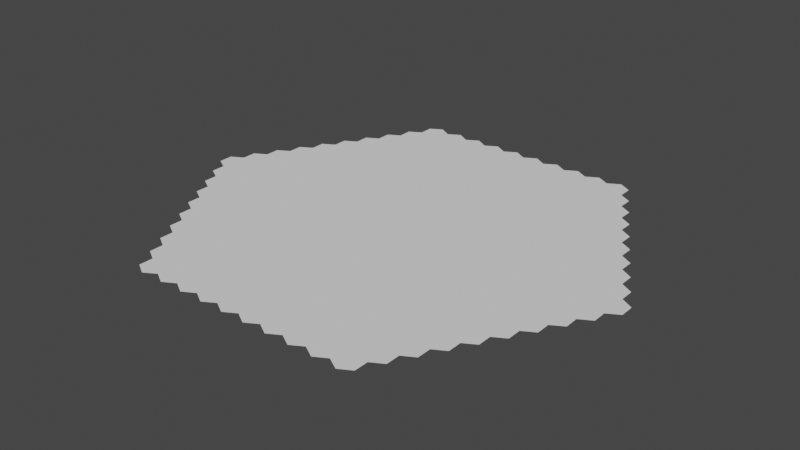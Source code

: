 # Source: behive.blend  (saved by Blender 2.80.74; exported with 4.5.12 LTS)
import bpy
from mathutils import Matrix  # noqa: F401  (used for matrix-valued properties, if any)

bpy.ops.wm.read_factory_settings(use_empty=True)
scene = bpy.context.scene
scene.name = 'Scene'

# ---- collections
col_collection = bpy.data.collections.new('Collection'); scene.collection.children.link(col_collection)

# ---- world
world_world = bpy.data.worlds.new('World'); scene.world = world_world
world_world.use_nodes = True; world_world.node_tree.nodes.clear()
_N = world_world.node_tree.nodes; _L = world_world.node_tree.links
n0 = _N.new('ShaderNodeOutputWorld'); n0.name = 'World Output'; n0.location = (300, 300)
n1 = _N.new('ShaderNodeBackground'); n1.name = 'Background'; n1.location = (10, 300)
n1.inputs[0].default_value = (0.05088, 0.05088, 0.05088, 1.0)
_L.new(n1.outputs[0], n0.inputs[0])
n0.is_active_output = True
world_world.color = (0.05088, 0.05088, 0.05088)
world_world.use_sun_shadow = False
world_world.sun_shadow_jitter_overblur = 0.0

# ---- meshes
me_circle_002 = bpy.data.meshes.new('Circle.002')
me_circle_002.from_pydata([(-16.45, 0.5, 0.0), (-16.45, -0.5, 0.0), (-14.72, 2.5, 0.0), (-15.59, 2.0, 0.0), (-15.59, 1.0, 0.0), (-14.72, 0.5, 0.0), (-13.86, 4.0, 0.0), (-14.72, 3.5, 0.0), (-13.86, 2.0, 0.0), (-12.99, 3.5, 0.0), (-12.99, 5.5, 0.0), (-13.86, 5.0, 0.0), (-12.12, 7.0, 0.0), (-12.99, 6.5, 0.0), (-12.12, 8.0, 0.0), (-10.39, 8.0, 0.0), (-11.26, 9.5, 0.0), (-11.26, 8.5, 0.0), (-9.526, 11.5, 0.0), (-10.39, 11.0, 0.0), (-10.39, 10.0, 0.0), (-8.66, 13.0, 0.0), (-9.526, 12.5, 0.0), (-7.794, 14.5, 0.0), (-8.66, 14.0, 0.0), (-14.72, -0.5, 0.0), (-15.59, -1.0, 0.0), (-15.59, -2.0, 0.0), (-13.86, -2.0, 0.0), (-13.86, 1.0, 0.0), (-12.99, -0.5, 0.0), (-12.99, 2.5, 0.0), (-11.26, 3.5, 0.0), (-12.12, 5.0, 0.0), (-12.12, 4.0, 0.0), (-10.39, 4.0, 0.0), (-11.26, 6.5, 0.0), (-11.26, 5.5, 0.0), (-9.526, 8.5, 0.0), (-10.39, 7.0, 0.0), (-8.66, 10.0, 0.0), (-9.526, 9.5, 0.0), (-8.66, 8.0, 0.0), (-7.794, 11.5, 0.0), (-8.66, 11.0, 0.0), (-6.928, 13.0, 0.0), (-7.794, 12.5, 0.0), (-6.062, 14.5, 0.0), (-6.928, 14.0, 0.0), (-14.72, -2.5, 0.0), (-14.72, -3.5, 0.0), (-13.86, -4.0, 0.0), (-13.86, -1.0, 0.0), (-12.99, -2.5, 0.0), (-12.12, 1.0, 0.0), (-12.99, 0.5, 0.0), (-12.12, -1.0, 0.0), (-11.26, -0.5, 0.0), (-11.26, 2.5, 0.0), (-12.12, 2.0, 0.0), (-11.26, 0.5, 0.0), (-10.39, 1.0, 0.0), (-10.39, 2.0, 0.0), (-10.39, 5.0, 0.0), (-9.526, 3.5, 0.0), (-8.66, 5.0, 0.0), (-8.66, 7.0, 0.0), (-9.526, 6.5, 0.0), (-9.526, 5.5, 0.0), (-7.794, 8.5, 0.0), (-6.928, 10.0, 0.0), (-7.794, 9.5, 0.0), (-6.062, 8.5, 0.0), (-6.062, 11.5, 0.0), (-6.928, 11.0, 0.0), (-6.062, 9.5, 0.0), (-5.196, 13.0, 0.0), (-6.062, 12.5, 0.0), (-5.196, 11.0, 0.0), (-4.33, 11.5, 0.0), (-4.33, 14.5, 0.0), (-5.196, 14.0, 0.0), (-13.86, -5.0, 0.0), (-12.99, -5.5, 0.0), (-12.12, -5.0, 0.0), (-12.99, -3.5, 0.0), (-12.12, -2.0, 0.0), (-11.26, -2.5, 0.0), (-10.39, -2.0, 0.0), (-10.39, -1.0, 0.0), (-9.526, 2.5, 0.0), (-7.794, 2.5, 0.0), (-7.794, 5.5, 0.0), (-8.66, 4.0, 0.0), (-7.794, 6.5, 0.0), (-6.928, 8.0, 0.0), (-6.928, 7.0, 0.0), (-5.196, 7.0, 0.0), (-5.196, 10.0, 0.0), (-4.33, 8.5, 0.0), (-4.33, 9.5, 0.0), (-3.464, 10.0, 0.0), (-3.464, 11.0, 0.0), (-3.464, 13.0, 0.0), (-4.33, 12.5, 0.0), (-2.598, 12.5, 0.0), (-2.598, 14.5, 0.0), (-3.464, 14.0, 0.0), (-1.732, 13.0, 0.0), (-12.99, -6.5, 0.0), (-11.26, -6.5, 0.0), (-12.12, -4.0, 0.0), (-11.26, -5.5, 0.0), (-10.39, -5.0, 0.0), (-11.26, -3.5, 0.0), (-9.526, 0.5, 0.0), (-9.526, -0.5, 0.0), (-8.66, -1.0, 0.0), (-7.794, -0.5, 0.0), (-8.66, 2.0, 0.0), (-8.66, 1.0, 0.0), (-6.928, 1.0, 0.0), (-7.794, 3.5, 0.0), (-6.928, 2.0, 0.0), (-6.062, 5.5, 0.0), (-6.928, 5.0, 0.0), (-6.928, 4.0, 0.0), (-5.196, 4.0, 0.0), (-5.196, 5.0, 0.0), (-6.062, 6.5, 0.0), (-4.33, 5.5, 0.0), (-5.196, 8.0, 0.0), (-3.464, 7.0, 0.0), (-2.598, 8.5, 0.0), (-2.598, 9.5, 0.0), (-2.598, 11.5, 0.0), (-1.732, 11.0, 0.0), (-0.866, 11.5, 0.0), (-0.866, 14.5, 0.0), (-1.732, 14.0, 0.0), (-5.722e-06, 14.0, 0.0), (-12.12, -7.0, 0.0), (-12.12, -8.0, 0.0), (-10.39, -8.0, 0.0), (-10.39, -7.0, 0.0), (-9.526, -6.5, 0.0), (-9.526, -5.5, 0.0), (-10.39, -4.0, 0.0), (-9.526, -2.5, 0.0), (-9.526, -3.5, 0.0), (-7.794, -3.5, 0.0), (-7.794, -2.5, 0.0), (-8.66, -2.0, 0.0), (-7.794, 0.5, 0.0), (-6.928, -1.0, 0.0), (-5.196, 1.0, 0.0), (-6.062, 3.5, 0.0), (-6.062, 2.5, 0.0), (-4.33, 2.5, 0.0), (-4.33, 3.5, 0.0), (-4.33, 6.5, 0.0), (-3.464, 8.0, 0.0), (-1.732, 10.0, 0.0), (-0.866, 9.5, 0.0), (-0.866, 12.5, 0.0), (0.866, 14.5, 0.0), (-5.722e-06, 13.0, 0.0), (-11.26, -9.5, 0.0), (-11.26, -8.5, 0.0), (-8.66, -5.0, 0.0), (-7.794, -6.5, 0.0), (-7.794, -5.5, 0.0), (-8.66, -4.0, 0.0), (-6.928, -5.0, 0.0), (-6.928, -4.0, 0.0), (-6.062, -0.5, 0.0), (-6.928, -2.0, 0.0), (-6.062, -2.5, 0.0), (-6.062, 0.5, 0.0), (-5.196, -1.0, 0.0), (-5.196, 2.0, 0.0), (-4.33, 0.5, 0.0), (-3.464, 2.0, 0.0), (-2.598, 3.5, 0.0), (-2.598, 5.5, 0.0), (-3.464, 5.0, 0.0), (-3.464, 4.0, 0.0), (-1.732, 4.0, 0.0), (-1.732, 5.0, 0.0), (-2.598, 6.5, 0.0), (-0.866, 5.5, 0.0), (-0.866, 8.5, 0.0), (-1.732, 8.0, 0.0), (-1.732, 7.0, 0.0), (-0.866, 6.5, 0.0), (-7.629e-06, 7.0, 0.0), (-7.629e-06, 8.0, 0.0), (0.866, 11.5, 0.0), (-7.629e-06, 11.0, 0.0), (-7.629e-06, 10.0, 0.0), (0.866, 9.5, 0.0), (1.732, 11.0, 0.0), (1.732, 13.0, 0.0), (0.866, 12.5, 0.0), (2.598, 14.5, 0.0), (1.732, 14.0, 0.0), (3.464, 13.0, 0.0), (3.464, 14.0, 0.0), (-9.526, -12.5, 0.0), (-9.526, -11.5, 0.0), (-10.39, -10.0, 0.0), (-10.39, -11.0, 0.0), (-8.66, -11.0, 0.0), (-8.66, -8.0, 0.0), (-9.526, -8.5, 0.0), (-9.526, -9.5, 0.0), (-7.794, -8.5, 0.0), (-8.66, -7.0, 0.0), (-6.928, -8.0, 0.0), (-6.928, -7.0, 0.0), (-5.196, -2.0, 0.0), (-6.062, -3.5, 0.0), (-5.196, -4.0, 0.0), (-4.33, -0.5, 0.0), (-4.33, -2.5, 0.0), (-3.464, -1.0, 0.0), (-2.598, -0.5, 0.0), (-3.464, 1.0, 0.0), (-1.732, 1.0, 0.0), (-2.598, 2.5, 0.0), (-0.866, 3.5, 0.0), (-7.629e-06, 5.0, 0.0), (0.866, 8.5, 0.0), (0.866, 6.5, 0.0), (1.732, 10.0, 0.0), (2.598, 9.5, 0.0), (2.598, 12.5, 0.0), (2.598, 11.5, 0.0), (4.33, 14.5, 0.0), (5.196, 13.0, 0.0), (-8.66, -14.0, 0.0), (-8.66, -13.0, 0.0), (-7.794, -11.5, 0.0), (-8.66, -10.0, 0.0), (-6.928, -11.0, 0.0), (-7.794, -9.5, 0.0), (-6.062, -8.5, 0.0), (-6.062, -6.5, 0.0), (-5.196, -8.0, 0.0), (-5.196, -7.0, 0.0), (-5.196, -5.0, 0.0), (-6.062, -5.5, 0.0), (-4.33, -3.5, 0.0), (-4.33, -5.5, 0.0), (-3.464, -5.0, 0.0), (-3.464, -4.0, 0.0), (-2.598, -3.5, 0.0), (-2.598, -2.5, 0.0), (-3.464, -2.0, 0.0), (-1.732, -1.0, 0.0), (-2.598, 0.5, 0.0), (-0.866, -0.5, 0.0), (-1.732, 2.0, 0.0), (-9.537e-06, 2.0, 0.0), (-9.537e-06, 4.0, 0.0), (-0.866, 2.5, 0.0), (0.866, 5.5, 0.0), (0.866, 3.5, 0.0), (1.732, 7.0, 0.0), (2.598, 8.5, 0.0), (1.732, 8.0, 0.0), (4.33, 11.5, 0.0), (3.464, 11.0, 0.0), (3.464, 10.0, 0.0), (4.33, 9.5, 0.0), (4.33, 12.5, 0.0), (5.196, 11.0, 0.0), (6.062, 14.5, 0.0), (5.196, 14.0, 0.0), (-7.794, -12.5, 0.0), (-7.794, -14.5, 0.0), (-6.062, -11.5, 0.0), (-6.062, -9.5, 0.0), (-6.928, -10.0, 0.0), (-5.196, -10.0, 0.0), (-4.33, -9.5, 0.0), (-4.33, -6.5, 0.0), (-2.598, -5.5, 0.0), (-1.732, -2.0, 0.0), (-0.866, -2.5, 0.0), (-9.537e-06, -2.0, 0.0), (-0.866, 0.5, 0.0), (0.866, 0.5, 0.0), (-9.537e-06, 1.0, 0.0), (1.732, 1.0, 0.0), (1.732, 4.0, 0.0), (0.866, 2.5, 0.0), (1.732, 2.0, 0.0), (2.598, 2.5, 0.0), (1.732, 5.0, 0.0), (2.598, 3.5, 0.0), (3.464, 4.0, 0.0), (3.464, 7.0, 0.0), (2.598, 6.5, 0.0), (2.598, 5.5, 0.0), (3.464, 5.0, 0.0), (3.464, 8.0, 0.0), (4.33, 6.5, 0.0), (5.196, 7.0, 0.0), (4.33, 8.5, 0.0), (5.196, 8.0, 0.0), (6.062, 8.5, 0.0), (6.062, 9.5, 0.0), (5.196, 10.0, 0.0), (6.062, 12.5, 0.0), (6.062, 11.5, 0.0), (6.928, 11.0, 0.0), (7.794, 14.5, 0.0), (6.928, 14.0, 0.0), (6.928, 13.0, 0.0), (-6.062, -12.5, 0.0), (-6.928, -13.0, 0.0), (-6.928, -14.0, 0.0), (-6.062, -14.5, 0.0), (-5.196, -14.0, 0.0), (-5.196, -13.0, 0.0), (-5.196, -11.0, 0.0), (-4.33, -11.5, 0.0), (-3.464, -8.0, 0.0), (-4.33, -8.5, 0.0), (-3.464, -10.0, 0.0), (-3.464, -7.0, 0.0), (-2.598, -8.5, 0.0), (-1.732, -7.0, 0.0), (-1.732, -5.0, 0.0), (-2.598, -6.5, 0.0), (-1.732, -4.0, 0.0), (-0.866, -3.5, 0.0), (-9.537e-06, -4.0, 0.0), (0.866, -0.5, 0.0), (-9.537e-06, -1.0, 0.0), (2.598, 0.5, 0.0), (3.464, 2.0, 0.0), (4.33, 2.5, 0.0), (4.33, 5.5, 0.0), (5.196, 4.0, 0.0), (5.196, 5.0, 0.0), (6.062, 6.5, 0.0), (6.928, 10.0, 0.0), (7.794, 8.5, 0.0), (7.794, 11.5, 0.0), (7.794, 9.5, 0.0), (7.794, 12.5, 0.0), (8.66, 11.0, 0.0), (8.66, 14.0, 0.0), (8.66, 13.0, 0.0), (-4.33, -12.5, 0.0), (-4.33, -14.5, 0.0), (-3.464, -11.0, 0.0), (-2.598, -12.5, 0.0), (-2.598, -9.5, 0.0), (-2.598, -11.5, 0.0), (-1.732, -11.0, 0.0), (-1.732, -10.0, 0.0), (-1.732, -8.0, 0.0), (-0.866, -8.5, 0.0), (-7.629e-06, -8.0, 0.0), (-7.629e-06, -7.0, 0.0), (-7.629e-06, -5.0, 0.0), (-0.866, -5.5, 0.0), (-0.866, -6.5, 0.0), (0.866, -6.5, 0.0), (0.866, -3.5, 0.0), (0.866, -5.5, 0.0), (1.732, -5.0, 0.0), (1.732, -2.0, 0.0), (0.866, -2.5, 0.0), (1.732, -4.0, 0.0), (2.598, -2.5, 0.0), (1.732, -1.0, 0.0), (3.464, -2.0, 0.0), (3.464, -1.0, 0.0), (3.464, 1.0, 0.0), (2.598, -0.5, 0.0), (4.33, -0.5, 0.0), (4.33, 0.5, 0.0), (5.196, 2.0, 0.0), (4.33, 3.5, 0.0), (6.062, 2.5, 0.0), (6.928, 7.0, 0.0), (6.062, 5.5, 0.0), (6.928, 5.0, 0.0), (7.794, 6.5, 0.0), (6.928, 8.0, 0.0), (8.66, 8.0, 0.0), (9.526, 9.5, 0.0), (9.526, 11.5, 0.0), (8.66, 10.0, 0.0), (9.526, 12.5, 0.0), (-3.464, -13.0, 0.0), (-3.464, -14.0, 0.0), (-2.598, -14.5, 0.0), (-1.732, -14.0, 0.0), (-0.866, -12.5, 0.0), (-7.629e-06, -11.0, 0.0), (-7.629e-06, -10.0, 0.0), (-0.866, -9.5, 0.0), (0.866, -8.5, 0.0), (1.732, -8.0, 0.0), (1.732, -7.0, 0.0), (2.598, -6.5, 0.0), (2.598, -5.5, 0.0), (3.464, -5.0, 0.0), (3.464, -4.0, 0.0), (2.598, -3.5, 0.0), (4.33, -3.5, 0.0), (4.33, -2.5, 0.0), (5.196, -2.0, 0.0), (5.196, -1.0, 0.0), (6.062, 0.5, 0.0), (5.196, 1.0, 0.0), (6.928, 2.0, 0.0), (6.062, 3.5, 0.0), (7.794, 2.5, 0.0), (7.794, 5.5, 0.0), (6.928, 4.0, 0.0), (8.66, 5.0, 0.0), (8.66, 7.0, 0.0), (9.526, 6.5, 0.0), (9.526, 8.5, 0.0), (10.39, 11.0, 0.0), (10.39, 10.0, 0.0), (11.26, 9.5, 0.0), (-1.732, -13.0, 0.0), (-0.866, -14.5, 0.0), (-5.722e-06, -13.0, 0.0), (-0.866, -11.5, 0.0), (1.732, -11.0, 0.0), (1.732, -10.0, 0.0), (0.866, -9.5, 0.0), (2.598, -9.5, 0.0), (2.598, -8.5, 0.0), (4.33, -6.5, 0.0), (4.33, -5.5, 0.0), (6.062, -0.5, 0.0), (6.928, 1.0, 0.0), (7.794, -0.5, 0.0), (8.66, 1.0, 0.0), (7.794, 3.5, 0.0), (8.66, 2.0, 0.0), (9.526, 2.5, 0.0), (8.66, 4.0, 0.0), (9.526, 3.5, 0.0), (10.39, 4.0, 0.0), (10.39, 7.0, 0.0), (9.526, 5.5, 0.0), (11.26, 5.5, 0.0), (11.26, 8.5, 0.0), (10.39, 8.0, 0.0), (11.26, 6.5, 0.0), (12.12, 8.0, 0.0), (0.866, -12.5, 0.0), (-5.722e-06, -14.0, 0.0), (0.866, -14.5, 0.0), (0.866, -11.5, 0.0), (2.598, -12.5, 0.0), (2.598, -11.5, 0.0), (3.464, -8.0, 0.0), (3.464, -7.0, 0.0), (5.196, -8.0, 0.0), (5.196, -7.0, 0.0), (6.062, -6.5, 0.0), (6.062, -5.5, 0.0), (5.196, -4.0, 0.0), (5.196, -5.0, 0.0), (6.928, -4.0, 0.0), (6.062, -2.5, 0.0), (6.062, -3.5, 0.0), (7.794, -3.5, 0.0), (6.928, -1.0, 0.0), (6.928, -2.0, 0.0), (7.794, -2.5, 0.0), (8.66, -2.0, 0.0), (7.794, 0.5, 0.0), (8.66, -1.0, 0.0), (9.526, 0.5, 0.0), (10.39, 1.0, 0.0), (10.39, 2.0, 0.0), (11.26, 2.5, 0.0), (11.26, 3.5, 0.0), (10.39, 5.0, 0.0), (12.12, 4.0, 0.0), (12.12, 5.0, 0.0), (12.12, 7.0, 0.0), (12.99, 6.5, 0.0), (1.732, -13.0, 0.0), (1.732, -14.0, 0.0), (2.598, -14.5, 0.0), (3.464, -13.0, 0.0), (4.33, -12.5, 0.0), (3.464, -10.0, 0.0), (3.464, -11.0, 0.0), (4.33, -11.5, 0.0), (4.33, -8.5, 0.0), (4.33, -9.5, 0.0), (5.196, -10.0, 0.0), (6.062, -9.5, 0.0), (6.062, -8.5, 0.0), (6.928, -7.0, 0.0), (7.794, -6.5, 0.0), (7.794, -5.5, 0.0), (6.928, -5.0, 0.0), (8.66, -5.0, 0.0), (8.66, -4.0, 0.0), (9.526, -2.5, 0.0), (10.39, -2.0, 0.0), (9.526, -0.5, 0.0), (11.26, 0.5, 0.0), (12.99, 5.5, 0.0), (13.86, 4.0, 0.0), (3.464, -14.0, 0.0), (4.33, -14.5, 0.0), (5.196, -14.0, 0.0), (5.196, -11.0, 0.0), (5.196, -13.0, 0.0), (6.062, -11.5, 0.0), (6.928, -11.0, 0.0), (6.928, -10.0, 0.0), (6.928, -8.0, 0.0), (9.526, -6.5, 0.0), (9.526, -5.5, 0.0), (10.39, -5.0, 0.0), (9.526, -3.5, 0.0), (10.39, -4.0, 0.0), (11.26, -3.5, 0.0), (11.26, -0.5, 0.0), (10.39, -1.0, 0.0), (11.26, -2.5, 0.0), (12.12, -1.0, 0.0), (12.12, 1.0, 0.0), (12.99, 2.5, 0.0), (12.12, 2.0, 0.0), (12.99, 0.5, 0.0), (13.86, 1.0, 0.0), (13.86, 2.0, 0.0), (12.99, 3.5, 0.0), (13.86, 5.0, 0.0), (6.062, -12.5, 0.0), (6.062, -14.5, 0.0), (6.928, -14.0, 0.0), (6.928, -13.0, 0.0), (7.794, -12.5, 0.0), (7.794, -11.5, 0.0), (7.794, -8.5, 0.0), (7.794, -9.5, 0.0), (8.66, -10.0, 0.0), (9.526, -9.5, 0.0), (9.526, -8.5, 0.0), (8.66, -7.0, 0.0), (8.66, -8.0, 0.0), (12.12, -2.0, 0.0), (12.99, -0.5, 0.0), (13.86, -1.0, 0.0), (14.72, -0.5, 0.0), (14.72, 3.5, 0.0), (14.72, 2.5, 0.0), (15.59, 2.0, 0.0), (7.794, -14.5, 0.0), (8.66, -14.0, 0.0), (8.66, -11.0, 0.0), (8.66, -13.0, 0.0), (9.526, -12.5, 0.0), (9.526, -11.5, 0.0), (10.39, -11.0, 0.0), (10.39, -10.0, 0.0), (11.26, -9.5, 0.0), (11.26, -8.5, 0.0), (11.26, -6.5, 0.0), (10.39, -7.0, 0.0), (10.39, -8.0, 0.0), (12.12, -8.0, 0.0), (11.26, -5.5, 0.0), (12.12, -7.0, 0.0), (12.99, -6.5, 0.0), (12.99, -5.5, 0.0), (12.99, -3.5, 0.0), (12.12, -4.0, 0.0), (12.12, -5.0, 0.0), (13.86, -5.0, 0.0), (13.86, -2.0, 0.0), (12.99, -2.5, 0.0), (13.86, -4.0, 0.0), (14.72, -3.5, 0.0), (14.72, -2.5, 0.0), (15.59, -2.0, 0.0), (15.59, -1.0, 0.0), (15.59, 1.0, 0.0), (14.72, 0.5, 0.0), (16.45, -0.5, 0.0), (16.45, 0.5, 0.0)], [], [(318, 319, 317), (278, 239, 277), (278, 238, 207), (205, 236, 204), (205, 165, 140), (138, 108, 164), (107, 105, 106), (80, 76, 104), (81, 47, 48), (183, 188, 184), (358, 363, 360), (319, 354, 317), (414, 378, 375), (562, 560, 590), (207, 206, 278), (445, 447, 449), (118, 153, 120), (202, 236, 205), (202, 205, 140), (202, 140, 166), (138, 139, 108), (145, 146, 113), (412, 413, 414), (103, 105, 107), (80, 81, 76), (17, 41, 20), (76, 81, 48), (76, 48, 45), (23, 24, 46), (21, 46, 24), (338, 334, 369), (352, 355, 319), (352, 319, 314), (319, 318, 314), (131, 100, 98), (239, 278, 275), (236, 237, 206), (207, 204, 206), (236, 202, 203), (203, 202, 166), (203, 166, 164), (166, 138, 164), (108, 135, 136), (105, 108, 139), (103, 79, 102), (103, 80, 104), (76, 73, 78), (77, 76, 45), (77, 45, 46), (538, 542, 539), (46, 21, 22), (355, 352, 353), (350, 353, 352), (350, 352, 314), (350, 314, 315), (271, 276, 275), (478, 481, 480), (272, 234, 235), (330, 326, 327), (203, 197, 236), (358, 362, 363), (197, 203, 164), (197, 164, 137), (108, 105, 135), (376, 379, 339), (103, 104, 79), (326, 284, 282), (76, 77, 73), (548, 549, 550), (73, 77, 46), (73, 46, 43), (43, 46, 22), (43, 22, 18), (396, 397, 395), (237, 271, 275), (350, 348, 351), (316, 350, 315), (316, 315, 276), (315, 239, 276), (272, 273, 271), (272, 271, 237), (272, 237, 201), (237, 236, 201), (198, 200, 197), (198, 197, 137), (198, 137, 136), (137, 108, 136), (102, 162, 135), (135, 103, 102), (78, 100, 79), (79, 76, 78), (73, 70, 75), (74, 73, 43), (74, 43, 44), (44, 43, 18), (19, 20, 18), (396, 353, 397), (410, 374, 409), (350, 316, 348), (379, 383, 341), (348, 316, 276), (348, 276, 313), (161, 97, 160), (30, 55, 29), (201, 234, 272), (273, 276, 271), (251, 222, 221), (199, 200, 198), (199, 198, 136), (162, 163, 136), (390, 392, 389), (162, 102, 101), (418, 419, 420), (98, 100, 78), (73, 74, 70), (521, 522, 524), (70, 74, 44), (70, 44, 40), (45, 23, 46), (20, 44, 18), (432, 431, 395), (431, 396, 395), (474, 473, 415), (397, 350, 351), (351, 348, 312), (312, 348, 313), (274, 310, 313), (274, 313, 273), (273, 269, 306), (273, 272, 235), (235, 234, 200), (200, 234, 201), (163, 232, 199), (278, 206, 275), (134, 191, 162), (134, 162, 101), (100, 161, 101), (100, 101, 102), (75, 131, 98), (98, 73, 75), (75, 70, 71), (71, 70, 40), (40, 38, 42), (41, 40, 20), (16, 17, 20), (457, 432, 395), (457, 395, 429), (397, 351, 394), (349, 394, 351), (349, 351, 312), (349, 312, 311), (297, 300, 295), (309, 310, 274), (273, 235, 269), (20, 40, 44), (269, 235, 200), (232, 270, 200), (200, 201, 197), (191, 196, 163), (67, 37, 63), (191, 134, 133), (522, 548, 547), (99, 161, 100), (480, 479, 444), (72, 131, 75), (72, 75, 71), (72, 71, 69), (40, 41, 38), (195, 196, 191), (232, 200, 199), (410, 441, 468), (458, 459, 457), (458, 457, 429), (429, 427, 428), (319, 355, 354), (349, 389, 392), (393, 349, 311), (137, 164, 108), (312, 313, 311), (309, 302, 307), (309, 273, 306), (306, 269, 270), (420, 421, 388), (270, 232, 196), (434, 462, 435), (191, 193, 194), (192, 191, 133), (161, 132, 133), (134, 101, 133), (161, 99, 131), (131, 99, 100), (95, 96, 72), (95, 72, 69), (95, 69, 42), (69, 40, 42), (42, 38, 15), (15, 38, 17), (14, 36, 17), (308, 310, 309), (454, 459, 458), (429, 394, 427), (559, 509, 553), (349, 393, 389), (158, 159, 127), (308, 347, 310), (486, 487, 450), (309, 306, 302), (404, 406, 436), (302, 306, 270), (302, 270, 268), (268, 270, 196), (268, 196, 195), (191, 192, 193), (128, 160, 97), (56, 57, 55), (96, 97, 131), (131, 97, 161), (273, 313, 276), (396, 398, 355), (96, 131, 72), (42, 66, 95), (95, 66, 94), (66, 42, 15), (66, 15, 39), (68, 92, 94), (12, 36, 14), (459, 492, 493), (459, 493, 457), (459, 454, 428), (454, 429, 428), (445, 449, 423), (427, 349, 392), (347, 390, 389), (389, 311, 347), (347, 308, 307), (308, 309, 307), (303, 344, 302), (303, 302, 268), (233, 299, 268), (233, 268, 195), (233, 195, 194), (195, 191, 194), (189, 188, 193), (189, 193, 132), (189, 132, 160), (132, 161, 160), (129, 128, 97), (129, 97, 96), (296, 267, 264), (96, 95, 94), (67, 68, 66), (67, 66, 39), (36, 37, 39), (36, 39, 17), (36, 12, 13), (575, 576, 579), (456, 492, 459), (456, 459, 428), (456, 428, 455), (427, 392, 426), (424, 426, 392), (236, 197, 201), (429, 397, 394), (307, 346, 347), (344, 346, 307), (191, 163, 162), (344, 303, 304), (109, 110, 112), (266, 299, 233), (266, 233, 194), (266, 194, 190), (166, 140, 138), (184, 188, 189), (184, 189, 160), (184, 160, 130), (249, 253, 250), (124, 128, 129), (92, 125, 94), (592, 589, 591), (531, 533, 532), (68, 94, 66), (163, 199, 136), (421, 420, 419), (13, 10, 36), (36, 10, 33), (539, 541, 488), (492, 518, 493), (490, 489, 456), (490, 456, 455), (509, 510, 511), (162, 136, 135), (391, 448, 424), (391, 424, 390), (204, 236, 206), (346, 390, 347), (344, 301, 387), (305, 344, 304), (304, 295, 300), (303, 268, 304), (299, 266, 231), (231, 266, 190), (188, 264, 190), (188, 190, 194), (185, 183, 184), (185, 184, 130), (185, 130, 128), (128, 130, 160), (125, 156, 124), (124, 96, 125), (125, 92, 65), (65, 92, 68), (63, 64, 68), (68, 67, 63), (33, 34, 37), (37, 36, 33), (33, 10, 11), (518, 492, 545), (491, 545, 492), (534, 515, 533), (453, 489, 490), (455, 426, 452), (451, 452, 426), (381, 385, 382), (425, 448, 391), (345, 422, 346), (301, 305, 304), (344, 305, 301), (359, 401, 433), (304, 299, 295), (357, 399, 356), (295, 299, 231), (264, 267, 231), (466, 500, 440), (264, 188, 187), (407, 408, 409), (186, 183, 185), (186, 185, 128), (186, 128, 127), (214, 217, 145), (126, 156, 125), (126, 125, 65), (126, 65, 93), (519, 518, 545), (35, 64, 63), (211, 212, 243), (34, 63, 37), (11, 6, 33), (33, 6, 9), (564, 519, 545), (489, 492, 456), (489, 541, 491), (489, 491, 492), (489, 453, 452), (524, 525, 523), (344, 307, 302), (448, 451, 426), (425, 388, 421), (425, 390, 422), (345, 343, 386), (345, 344, 387), (387, 301, 300), (301, 304, 300), (267, 297, 295), (338, 376, 290), (264, 265, 263), (230, 264, 187), (230, 187, 183), (183, 187, 188), (183, 186, 159), (159, 186, 127), (127, 157, 180), (156, 127, 128), (126, 91, 123), (122, 126, 93), (122, 93, 64), (64, 93, 68), (32, 58, 35), (32, 35, 34), (32, 34, 9), (34, 33, 9), (7, 2, 6), (545, 540, 564), (564, 540, 544), (132, 193, 192), (488, 541, 489), (488, 489, 452), (488, 452, 450), (451, 448, 449), (423, 449, 448), (425, 422, 388), (105, 139, 106), (345, 387, 343), (524, 547, 525), (343, 387, 300), (343, 300, 298), (493, 460, 457), (296, 297, 267), (264, 230, 265), (177, 179, 175), (265, 230, 183), (265, 183, 229), (229, 183, 159), (229, 159, 158), (127, 156, 157), (417, 418, 384), (126, 122, 91), (507, 528, 508), (91, 122, 64), (91, 64, 90), (477, 417, 473), (58, 64, 35), (9, 31, 32), (32, 31, 59), (58, 90, 64), (2, 9, 6), (17, 38, 41), (565, 564, 544), (540, 539, 542), (541, 540, 491), (465, 497, 498), (487, 488, 450), (450, 447, 485), (439, 440, 441), (421, 445, 423), (423, 425, 421), (386, 420, 388), (388, 345, 386), (342, 382, 343), (342, 343, 298), (297, 341, 298), (297, 298, 300), (297, 296, 263), (296, 264, 263), (263, 265, 262), (262, 265, 229), (229, 227, 260), (182, 229, 158), (182, 158, 180), (158, 127, 180), (123, 155, 157), (157, 126, 123), (123, 91, 119), (119, 91, 90), (62, 115, 90), (62, 90, 58), (62, 58, 59), (58, 32, 59), (8, 29, 31), (8, 31, 2), (8, 2, 3), (565, 544, 597), (543, 597, 544), (540, 541, 539), (592, 593, 589), (488, 487, 517), (486, 517, 487), (450, 449, 447), (125, 96, 94), (37, 67, 39), (382, 386, 343), (429, 395, 397), (523, 527, 506), (386, 382, 385), (475, 474, 472), (294, 341, 297), (341, 342, 298), (294, 297, 263), (294, 263, 293), (293, 263, 262), (293, 262, 228), (229, 182, 227), (179, 223, 181), (227, 182, 180), (155, 181, 180), (450, 452, 451), (155, 123, 121), (121, 123, 119), (121, 119, 120), (499, 502, 501), (61, 115, 62), (61, 62, 59), (61, 59, 54), (2, 31, 9), (29, 59, 31), (3, 4, 8), (8, 4, 5), (597, 595, 596), (521, 524, 499), (542, 562, 543), (543, 540, 542), (517, 538, 539), (569, 555, 554), (598, 599, 596), (486, 450, 485), (483, 484, 447), (483, 447, 445), (419, 479, 445), (445, 421, 419), (385, 418, 420), (420, 386, 385), (341, 381, 382), (382, 342, 341), (292, 379, 294), (292, 294, 293), (293, 261, 340), (291, 293, 228), (291, 228, 260), (228, 229, 260), (260, 227, 181), (112, 113, 111), (178, 179, 155), (178, 155, 121), (178, 121, 153), (153, 121, 120), (115, 118, 120), (539, 488, 517), (61, 57, 89), (60, 61, 54), (60, 54, 55), (55, 54, 29), (5, 30, 29), (29, 8, 5), (5, 4, 0), (551, 552, 526), (563, 595, 597), (543, 544, 540), (561, 562, 542), (529, 512, 558), (535, 538, 517), (486, 485, 536), (516, 536, 485), (437, 439, 464), (446, 484, 483), (321, 281, 244), (444, 479, 419), (479, 483, 445), (384, 418, 385), (79, 104, 76), (383, 381, 341), (596, 566, 565), (339, 379, 292), (293, 291, 261), (442, 443, 412), (261, 291, 260), (261, 260, 226), (226, 260, 181), (226, 181, 223), (315, 314, 239), (175, 179, 178), (175, 178, 153), (118, 154, 153), (469, 470, 442), (118, 115, 116), (294, 379, 341), (239, 318, 277), (57, 60, 55), (30, 56, 55), (407, 406, 405), (30, 5, 25), (25, 5, 0), (25, 0, 1), (595, 598, 596), (562, 589, 563), (562, 563, 597), (538, 560, 561), (538, 561, 542), (538, 535, 536), (124, 129, 96), (516, 482, 514), (484, 516, 447), (484, 446, 479), (479, 446, 483), (444, 417, 476), (418, 444, 419), (384, 380, 416), (381, 384, 385), (379, 378, 383), (246, 249, 247), (340, 376, 339), (339, 293, 340), (340, 261, 259), (259, 261, 226), (225, 257, 226), (225, 226, 223), (225, 223, 179), (500, 504, 503), (154, 177, 175), (237, 275, 206), (117, 152, 118), (117, 118, 116), (117, 116, 89), (116, 61, 89), (56, 87, 57), (332, 285, 330), (56, 30, 52), (52, 30, 25), (52, 25, 26), (26, 25, 1), (577, 581, 531), (589, 595, 563), (518, 494, 493), (515, 536, 516), (536, 537, 538), (515, 537, 536), (365, 360, 363), (557, 578, 529), (482, 484, 479), (482, 479, 480), (444, 418, 417), (115, 120, 119), (384, 381, 380), (156, 128, 124), (228, 262, 229), (375, 378, 379), (285, 329, 248), (290, 376, 340), (290, 340, 259), (290, 259, 288), (366, 367, 370), (258, 257, 225), (258, 225, 179), (258, 179, 220), (98, 78, 73), (176, 177, 154), (39, 15, 17), (152, 154, 118), (89, 88, 117), (117, 88, 148), (242, 208, 241), (86, 87, 56), (86, 56, 52), (86, 52, 28), (28, 52, 26), (28, 26, 27), (593, 594, 589), (309, 274, 273), (589, 562, 590), (580, 577, 576), (537, 560, 538), (571, 572, 569), (515, 516, 514), (534, 537, 515), (481, 482, 480), (480, 477, 475), (480, 444, 476), (417, 416, 415), (417, 384, 416), (378, 413, 380), (378, 380, 381), (375, 372, 377), (376, 375, 379), (289, 338, 290), (289, 290, 288), (289, 288, 257), (257, 288, 259), (257, 258, 224), (224, 258, 220), (220, 221, 222), (177, 220, 179), (177, 176, 151), (151, 176, 152), (151, 152, 148), (152, 117, 148), (87, 147, 88), (87, 88, 89), (87, 86, 53), (53, 86, 28), (53, 28, 49), (49, 28, 27), (589, 590, 591), (585, 591, 590), (560, 537, 586), (534, 586, 537), (515, 514, 533), (532, 533, 514), (482, 481, 513), (478, 513, 481), (480, 476, 477), (146, 172, 149), (347, 311, 310), (473, 417, 415), (326, 281, 320), (414, 413, 378), (375, 376, 372), (103, 107, 80), (147, 148, 88), (337, 338, 289), (337, 289, 257), (337, 257, 256), (256, 257, 224), (256, 224, 252), (220, 177, 221), (196, 232, 163), (221, 177, 151), (221, 151, 150), (150, 151, 148), (150, 148, 149), (397, 353, 350), (114, 147, 87), (114, 87, 53), (114, 53, 85), (85, 53, 49), (85, 49, 50), (585, 560, 586), (586, 584, 585), (403, 436, 362), (533, 581, 534), (425, 391, 390), (513, 530, 532), (152, 176, 154), (264, 231, 190), (478, 480, 475), (475, 477, 473), (157, 156, 126), (512, 513, 478), (413, 415, 416), (414, 374, 411), (414, 375, 377), (338, 368, 372), (338, 372, 376), (338, 337, 336), (336, 337, 256), (256, 254, 287), (255, 256, 252), (255, 252, 222), (252, 220, 222), (174, 251, 221), (174, 221, 150), (174, 150, 172), (172, 150, 149), (147, 146, 149), (147, 149, 148), (147, 114, 111), (111, 114, 85), (51, 85, 50), (93, 65, 68), (587, 584, 586), (532, 482, 513), (531, 581, 533), (323, 324, 325), (512, 530, 513), (478, 475, 511), (29, 54, 59), (473, 474, 475), (554, 528, 527), (415, 413, 443), (412, 443, 413), (414, 377, 374), (267, 295, 231), (467, 500, 503), (181, 227, 180), (336, 334, 338), (84, 111, 85), (256, 255, 254), (423, 448, 425), (254, 255, 222), (254, 222, 250), (100, 102, 79), (173, 251, 174), (173, 174, 172), (173, 172, 169), (276, 239, 275), (113, 146, 147), (113, 147, 111), (84, 112, 111), (34, 35, 63), (84, 85, 82), (584, 588, 585), (584, 587, 581), (581, 587, 534), (530, 578, 531), (530, 531, 532), (115, 119, 90), (512, 478, 510), (516, 485, 447), (511, 475, 472), (474, 442, 470), (523, 526, 527), (412, 411, 410), (412, 414, 411), (374, 373, 371), (373, 374, 368), (373, 368, 369), (368, 338, 369), (287, 333, 334), (334, 256, 287), (287, 254, 253), (253, 254, 250), (251, 249, 250), (251, 250, 222), (251, 173, 171), (171, 173, 169), (171, 169, 146), (146, 169, 172), (113, 110, 144), (132, 192, 133), (83, 109, 84), (83, 84, 82), (583, 584, 581), (583, 581, 577), (540, 545, 491), (529, 578, 530), (512, 510, 558), (509, 558, 510), (511, 472, 508), (471, 508, 472), (474, 443, 442), (580, 582, 577), (440, 438, 437), (468, 412, 410), (87, 89, 57), (409, 374, 371), (371, 373, 369), (371, 369, 370), (448, 426, 424), (335, 333, 287), (335, 287, 253), (335, 253, 286), (135, 105, 103), (247, 249, 251), (247, 251, 171), (247, 171, 170), (170, 171, 146), (170, 146, 145), (113, 112, 110), (410, 411, 374), (431, 430, 396), (109, 112, 84), (582, 583, 577), (155, 179, 181), (578, 577, 531), (558, 557, 529), (596, 565, 597), (562, 597, 543), (453, 490, 455), (470, 507, 471), (471, 474, 470), (442, 412, 468), (471, 507, 508), (409, 441, 410), (516, 484, 482), (367, 407, 371), (367, 371, 370), (370, 364, 365), (333, 370, 369), (331, 332, 335), (331, 335, 286), (331, 286, 249), (249, 286, 253), (219, 246, 247), (219, 247, 170), (219, 170, 217), (217, 170, 145), (144, 214, 145), (145, 113, 144), (144, 110, 141), (141, 110, 109), (577, 578, 576), (579, 576, 578), (454, 458, 429), (559, 557, 558), (509, 508, 553), (528, 553, 508), (116, 115, 61), (469, 507, 470), (442, 468, 503), (467, 503, 468), (257, 259, 226), (408, 441, 409), (389, 393, 311), (366, 407, 367), (370, 333, 364), (427, 394, 349), (339, 292, 293), (328, 332, 331), (328, 331, 249), (328, 249, 248), (333, 369, 334), (218, 246, 219), (218, 219, 217), (218, 217, 213), (441, 467, 468), (143, 214, 144), (143, 144, 141), (143, 141, 142), (371, 407, 409), (557, 574, 579), (557, 579, 578), (557, 559, 553), (585, 590, 560), (360, 365, 364), (332, 333, 335), (507, 469, 503), (318, 239, 314), (467, 440, 500), (388, 422, 345), (407, 439, 408), (313, 310, 311), (365, 406, 366), (366, 370, 365), (332, 360, 364), (332, 364, 333), (332, 328, 329), (329, 328, 248), (248, 282, 284), (246, 248, 249), (246, 218, 216), (216, 218, 213), (216, 213, 214), (214, 213, 217), (214, 143, 168), (168, 143, 142), (589, 594, 595), (556, 574, 557), (556, 557, 553), (556, 553, 554), (528, 507, 527), (506, 527, 507), (506, 507, 503), (506, 503, 504), (467, 441, 440), (455, 428, 427), (368, 377, 372), (439, 441, 408), (554, 553, 528), (270, 269, 200), (155, 180, 157), (268, 299, 304), (329, 285, 332), (474, 415, 443), (248, 246, 282), (334, 336, 256), (282, 246, 216), (282, 216, 245), (245, 216, 214), (245, 214, 215), (215, 214, 168), (215, 168, 167), (574, 575, 579), (555, 572, 556), (555, 556, 554), (554, 526, 552), (450, 451, 449), (505, 523, 506), (505, 506, 504), (505, 504, 500), (435, 461, 464), (413, 416, 380), (438, 440, 439), (471, 472, 474), (439, 407, 405), (404, 435, 464), (406, 365, 363), (330, 358, 360), (360, 332, 330), (330, 285, 284), (285, 248, 284), (282, 244, 281), (283, 282, 245), (283, 245, 243), (243, 245, 215), (210, 211, 215), (210, 215, 167), (356, 327, 326), (569, 572, 555), (554, 527, 526), (573, 574, 556), (406, 407, 366), (368, 374, 377), (500, 501, 505), (390, 424, 392), (505, 501, 502), (466, 440, 437), (439, 405, 464), (404, 464, 405), (406, 363, 436), (362, 436, 363), (154, 175, 153), (455, 427, 426), (284, 326, 330), (396, 355, 353), (282, 283, 244), (188, 194, 193), (244, 283, 243), (244, 243, 212), (478, 511, 510), (211, 243, 215), (572, 573, 556), (569, 551, 570), (569, 554, 552), (526, 547, 550), (525, 526, 523), (345, 346, 344), (523, 505, 502), (501, 465, 498), (466, 501, 500), (437, 461, 495), (535, 517, 486), (404, 403, 435), (404, 405, 406), (362, 359, 433), (361, 362, 358), (327, 399, 358), (358, 330, 327), (326, 320, 325), (326, 282, 281), (242, 321, 244), (242, 244, 212), (242, 212, 209), (209, 212, 211), (569, 552, 551), (519, 546, 518), (526, 525, 547), (463, 495, 461), (523, 502, 499), (524, 523, 499), (501, 466, 465), (45, 48, 23), (437, 464, 461), (529, 530, 512), (404, 436, 403), (532, 514, 482), (362, 361, 359), (85, 51, 82), (358, 399, 359), (356, 399, 327), (509, 511, 508), (378, 381, 383), (101, 161, 133), (279, 321, 242), (209, 208, 242), (469, 442, 503), (571, 569, 570), (570, 551, 550), (551, 526, 550), (588, 591, 585), (498, 521, 499), (499, 501, 498), (465, 496, 497), (465, 437, 495), (252, 224, 220), (61, 60, 57), (403, 362, 433), (401, 402, 433), (361, 358, 359), (279, 242, 241), (524, 522, 547), (435, 463, 461), (325, 357, 356), (356, 326, 325), (321, 323, 320), (321, 320, 281), (321, 279, 241), (568, 570, 550), (559, 558, 509), (422, 390, 346), (520, 521, 498), (465, 495, 496), (497, 520, 498), (437, 438, 439), (434, 403, 402), (359, 399, 401), (400, 401, 399), (587, 586, 534), (322, 323, 321), (322, 321, 241), (568, 550, 549), (69, 71, 40), (462, 463, 435), (434, 435, 403), (324, 357, 325), (323, 325, 320), (322, 241, 240), (567, 568, 549), (548, 550, 547), (465, 466, 437), (403, 433, 402), (453, 455, 452), (357, 400, 399), (535, 486, 536), (322, 240, 280), (477, 476, 417), (463, 496, 495), (560, 562, 561)])
_uv = me_circle_002.uv_layers.new(name='UVMap')
_uv.uv.foreach_set('vector', [0.0, 0.0, 0.0, 0.0, 0.0, 0.0, 0.0, 0.0, 0.0, 0.0, 0.0, 0.0, 0.0, 0.0, 0.0, 0.0, 0.0, 0.0, 0.0, 0.0, 0.0, 0.0, 0.0, 0.0, 0.0, 0.0, 0.0, 0.0, 0.0, 0.0, 0.0, 0.0, 0.0, 0.0, 0.0, 0.0, 0.0, 0.0, 0.0, 0.0, 0.0, 0.0, 0.0, 0.0, 0.0, 0.0, 0.0, 0.0, 0.0, 0.0, 0.0, 0.0, 0.0, 0.0, 0.0, 0.0, 0.0, 0.0, 0.0, 0.0, 0.0, 0.0, 0.0, 0.0, 0.0, 0.0, 0.0, 0.0, 0.0, 0.0, 0.0, 0.0, 0.0, 0.0, 0.0, 0.0, 0.0, 0.0, 0.0, 0.0, 0.0, 0.0, 0.0, 0.0, 0.0, 0.0, 0.0, 0.0, 0.0, 0.0, 0.0, 0.0, 0.0, 0.0, 0.0, 0.0, 0.0, 0.0, 0.0, 0.0, 0.0, 0.0, 0.0, 0.0, 0.0, 0.0, 0.0, 0.0, 0.0, 0.0, 0.0, 0.0, 0.0, 0.0, 0.0, 0.0, 0.0, 0.0, 0.0, 0.0, 0.0, 0.0, 0.0, 0.0, 0.0, 0.0, 0.0, 0.0, 0.0, 0.0, 0.0, 0.0, 0.0, 0.0, 0.0, 0.0, 0.0, 0.0, 0.0, 0.0, 0.0, 0.0, 0.0, 0.0, 0.0, 0.0, 0.0, 0.0, 0.0, 0.0, 0.0, 0.0, 0.0, 0.0, 0.0, 0.0, 0.0, 0.0, 0.0, 0.0, 0.0, 0.0, 0.0, 0.0, 0.0, 0.0, 0.0, 0.0, 0.0, 0.0, 0.0, 0.0, 0.0, 0.0, 0.0, 0.0, 0.0, 0.0, 0.0, 0.0, 0.0, 0.0, 0.0, 0.0, 0.0, 0.0, 0.0, 0.0, 0.0, 0.0, 0.0, 0.0, 0.0, 0.0, 0.0, 0.0, 0.0, 0.0, 0.0, 0.0, 0.0, 0.0, 0.0, 0.0, 0.0, 0.0, 0.0, 0.0, 0.0, 0.0, 0.0, 0.0, 0.0, 0.0, 0.0, 0.0, 0.0, 0.0, 0.0, 0.0, 0.0, 0.0, 0.0, 0.0, 0.0, 0.0, 0.0, 0.0, 0.0, 0.0, 0.0, 0.0, 0.0, 0.0, 0.0, 0.0, 0.0, 0.0, 0.0, 0.0, 0.0, 0.0, 0.0, 0.0, 0.0, 0.0, 0.0, 0.0, 0.0, 0.0, 0.0, 0.0, 0.0, 0.0, 0.0, 0.0, 0.0, 0.0, 0.0, 0.0, 0.0, 0.0, 0.0, 0.0, 0.0, 0.0, 0.0, 0.0, 0.0, 0.0, 0.0, 0.0, 0.0, 0.0, 0.0, 0.0, 0.0, 0.0, 0.0, 0.0, 0.0, 0.0, 0.0, 0.0, 0.0, 0.0, 0.0, 0.0, 0.0, 0.0, 0.0, 0.0, 0.0, 0.0, 0.0, 0.0, 0.0, 0.0, 0.0, 0.0, 0.0, 0.0, 0.0, 0.0, 0.0, 0.0, 0.0, 0.0, 0.0, 0.0, 0.0, 0.0, 0.0, 0.0, 0.0, 0.0, 0.0, 0.0, 0.0, 0.0, 0.0, 0.0, 0.0, 0.0, 0.0, 0.0, 0.0, 0.0, 0.0, 0.0, 0.0, 0.0, 0.0, 0.0, 0.0, 0.0, 0.0, 0.0, 0.0, 0.0, 0.0, 0.0, 0.0, 0.0, 0.0, 0.0, 0.0, 0.0, 0.0, 0.0, 0.0, 0.0, 0.0, 0.0, 0.0, 0.0, 0.0, 0.0, 0.0, 0.0, 0.0, 0.0, 0.0, 0.0, 0.0, 0.0, 0.0, 0.0, 0.0, 0.0, 0.0, 0.0, 0.0, 0.0, 0.0, 0.0, 0.0, 0.0, 0.0, 0.0, 0.0, 0.0, 0.0, 0.0, 0.0, 0.0, 0.0, 0.0, 0.0, 0.0, 0.0, 0.0, 0.0, 0.0, 0.0, 0.0, 0.0, 0.0, 0.0, 0.0, 0.0, 0.0, 0.0, 0.0, 0.0, 0.0, 0.0, 0.0, 0.0, 0.0, 0.0, 0.0, 0.0, 0.0, 0.0, 0.0, 0.0, 0.0, 0.0, 0.0, 0.0, 0.0, 0.0, 0.0, 0.0, 0.0, 0.0, 0.0, 0.0, 0.0, 0.0, 0.0, 0.0, 0.0, 0.0, 0.0, 0.0, 0.0, 0.0, 0.0, 0.0, 0.0, 0.0, 0.0, 0.0, 0.0, 0.0, 0.0, 0.0, 0.0, 0.0, 0.0, 0.0, 0.0, 0.0, 0.0, 0.0, 0.0, 0.0, 0.0, 0.0, 0.0, 0.0, 0.0, 0.0, 0.0, 0.0, 0.0, 0.0, 0.0, 0.0, 0.0, 0.0, 0.0, 0.0, 0.0, 0.0, 0.0, 0.0, 0.0, 0.0, 0.0, 0.0, 0.0, 0.0, 0.0, 0.0, 0.0, 0.0, 0.0, 0.0, 0.0, 0.0, 0.0, 0.0, 0.0, 0.0, 0.0, 0.0, 0.0, 0.0, 0.0, 0.0, 0.0, 0.0, 0.0, 0.0, 0.0, 0.0, 0.0, 0.0, 0.0, 0.0, 0.0, 0.0, 0.0, 0.0, 0.0, 0.0, 0.0, 0.0, 0.0, 0.0, 0.0, 0.0, 0.0, 0.0, 0.0, 0.0, 0.0, 0.0, 0.0, 0.0, 0.0, 0.0, 0.0, 0.0, 0.0, 0.0, 0.0, 0.0, 0.0, 0.0, 0.0, 0.0, 0.0, 0.0, 0.0, 0.0, 0.0, 0.0, 0.0, 0.0, 0.0, 0.0, 0.0, 0.0, 0.0, 0.0, 0.0, 0.0, 0.0, 0.0, 0.0, 0.0, 0.0, 0.0, 0.0, 0.0, 0.0, 0.0, 0.0, 0.0, 0.0, 0.0, 0.0, 0.0, 0.0, 0.0, 0.0, 0.0, 0.0, 0.0, 0.0, 0.0, 0.0, 0.0, 0.0, 0.0, 0.0, 0.0, 0.0, 0.0, 0.0, 0.0, 0.0, 0.0, 0.0, 0.0, 0.0, 0.0, 0.0, 0.0, 0.0, 0.0, 0.0, 0.0, 0.0, 0.0, 0.0, 0.0, 0.0, 0.0, 0.0, 0.0, 0.0, 0.0, 0.0, 0.0, 0.0, 0.0, 0.0, 0.0, 0.0, 0.0, 0.0, 0.0, 0.0, 0.0, 0.0, 0.0, 0.0, 0.0, 0.0, 0.0, 0.0, 0.0, 0.0, 0.0, 0.0, 0.0, 0.0, 0.0, 0.0, 0.0, 0.0, 0.0, 0.0, 0.0, 0.0, 0.0, 0.0, 0.0, 0.0, 0.0, 0.0, 0.0, 0.0, 0.0, 0.0, 0.0, 0.0, 0.0, 0.0, 0.0, 0.0, 0.0, 0.0, 0.0, 0.0, 0.0, 0.0, 0.0, 0.0, 0.0, 0.0, 0.0, 0.0, 0.0, 0.0, 0.0, 0.0, 0.0, 0.0, 0.0, 0.0, 0.0, 0.0, 0.0, 0.0, 0.0, 0.0, 0.0, 0.0, 0.0, 0.0, 0.0, 0.0, 0.0, 0.0, 0.0, 0.0, 0.0, 0.0, 0.0, 0.0, 0.0, 0.0, 0.0, 0.0, 0.0, 0.0, 0.0, 0.0, 0.0, 0.0, 0.0, 0.0, 0.0, 0.0, 0.0, 0.0, 0.0, 0.0, 0.0, 0.0, 0.0, 0.0, 0.0, 0.0, 0.0, 0.0, 0.0, 0.0, 0.0, 0.0, 0.0, 0.0, 0.0, 0.0, 0.0, 0.0, 0.0, 0.0, 0.0, 0.0, 0.0, 0.0, 0.0, 0.0, 0.0, 0.0, 0.0, 0.0, 0.0, 0.0, 0.0, 0.0, 0.0, 0.0, 0.0, 0.0, 0.0, 0.0, 0.0, 0.0, 0.0, 0.0, 0.0, 0.0, 0.0, 0.0, 0.0, 0.0, 0.0, 0.0, 0.0, 0.0, 0.0, 0.0, 0.0, 0.0, 0.0, 0.0, 0.0, 0.0, 0.0, 0.0, 0.0, 0.0, 0.0, 0.0, 0.0, 0.0, 0.0, 0.0, 0.0, 0.0, 0.0, 0.0, 0.0, 0.0, 0.0, 0.0, 0.0, 0.0, 0.0, 0.0, 0.0, 0.0, 0.0, 0.0, 0.0, 0.0, 0.0, 0.0, 0.0, 0.0, 0.0, 0.0, 0.0, 0.0, 0.0, 0.0, 0.0, 0.0, 0.0, 0.0, 0.0, 0.0, 0.0, 0.0, 0.0, 0.0, 0.0, 0.0, 0.0, 0.0, 0.0, 0.0, 0.0, 0.0, 0.0, 0.0, 0.0, 0.0, 0.0, 0.0, 0.0, 0.0, 0.0, 0.0, 0.0, 0.0, 0.0, 0.0, 0.0, 0.0, 0.0, 0.0, 0.0, 0.0, 0.0, 0.0, 0.0, 0.0, 0.0, 0.0, 0.0, 0.0, 0.0, 0.0, 0.0, 0.0, 0.0, 0.0, 0.0, 0.0, 0.0, 0.0, 0.0, 0.0, 0.0, 0.0, 0.0, 0.0, 0.0, 0.0, 0.0, 0.0, 0.0, 0.0, 0.0, 0.0, 0.0, 0.0, 0.0, 0.0, 0.0, 0.0, 0.0, 0.0, 0.0, 0.0, 0.0, 0.0, 0.0, 0.0, 0.0, 0.0, 0.0, 0.0, 0.0, 0.0, 0.0, 0.0, 0.0, 0.0, 0.0, 0.0, 0.0, 0.0, 0.0, 0.0, 0.0, 0.0, 0.0, 0.0, 0.0, 0.0, 0.0, 0.0, 0.0, 0.0, 0.0, 0.0, 0.0, 0.0, 0.0, 0.0, 0.0, 0.0, 0.0, 0.0, 0.0, 0.0, 0.0, 0.0, 0.0, 0.0, 0.0, 0.0, 0.0, 0.0, 0.0, 0.0, 0.0, 0.0, 0.0, 0.0, 0.0, 0.0, 0.0, 0.0, 0.0, 0.0, 0.0, 0.0, 0.0, 0.0, 0.0, 0.0, 0.0, 0.0, 0.0, 0.0, 0.0, 0.0, 0.0, 0.0, 0.0, 0.0, 0.0, 0.0, 0.0, 0.0, 0.0, 0.0, 0.0, 0.0, 0.0, 0.0, 0.0, 0.0, 0.0, 0.0, 0.0, 0.0, 0.0, 0.0, 0.0, 0.0, 0.0, 0.0, 0.0, 0.0, 0.0, 0.0, 0.0, 0.0, 0.0, 0.0, 0.0, 0.0, 0.0, 0.0, 0.0, 0.0, 0.0, 0.0, 0.0, 0.0, 0.0, 0.0, 0.0, 0.0, 0.0, 0.0, 0.0, 0.0, 0.0, 0.0, 0.0, 0.0, 0.0, 0.0, 0.0, 0.0, 0.0, 0.0, 0.0, 0.0, 0.0, 0.0, 0.0, 0.0, 0.0, 0.0, 0.0, 0.0, 0.0, 0.0, 0.0, 0.0, 0.0, 0.0, 0.0, 0.0, 0.0, 0.0, 0.0, 0.0, 0.0, 0.0, 0.0, 0.0, 0.0, 0.0, 0.0, 0.0, 0.0, 0.0, 0.0, 0.0, 0.0, 0.0, 0.0, 0.0, 0.0, 0.0, 0.0, 0.0, 0.0, 0.0, 0.0, 0.0, 0.0, 0.0, 0.0, 0.0, 0.0, 0.0, 0.0, 0.0, 0.0, 0.0, 0.0, 0.0, 0.0, 0.0, 0.0, 0.0, 0.0, 0.0, 0.0, 0.0, 0.0, 0.0, 0.0, 0.0, 0.0, 0.0, 0.0, 0.0, 0.0, 0.0, 0.0, 0.0, 0.0, 0.0, 0.0, 0.0, 0.0, 0.0, 0.0, 0.0, 0.0, 0.0, 0.0, 0.0, 0.0, 0.0, 0.0, 0.0, 0.0, 0.0, 0.0, 0.0, 0.0, 0.0, 0.0, 0.0, 0.0, 0.0, 0.0, 0.0, 0.0, 0.0, 0.0, 0.0, 0.0, 0.0, 0.0, 0.0, 0.0, 0.0, 0.0, 0.0, 0.0, 0.0, 0.0, 0.0, 0.0, 0.0, 0.0, 0.0, 0.0, 0.0, 0.0, 0.0, 0.0, 0.0, 0.0, 0.0, 0.0, 0.0, 0.0, 0.0, 0.0, 0.0, 0.0, 0.0, 0.0, 0.0, 0.0, 0.0, 0.0, 0.0, 0.0, 0.0, 0.0, 0.0, 0.0, 0.0, 0.0, 0.0, 0.0, 0.0, 0.0, 0.0, 0.0, 0.0, 0.0, 0.0, 0.0, 0.0, 0.0, 0.0, 0.0, 0.0, 0.0, 0.0, 0.0, 0.0, 0.0, 0.0, 0.0, 0.0, 0.0, 0.0, 0.0, 0.0, 0.0, 0.0, 0.0, 0.0, 0.0, 0.0, 0.0, 0.0, 0.0, 0.0, 0.0, 0.0, 0.0, 0.0, 0.0, 0.0, 0.0, 0.0, 0.0, 0.0, 0.0, 0.0, 0.0, 0.0, 0.0, 0.0, 0.0, 0.0, 0.0, 0.0, 0.0, 0.0, 0.0, 0.0, 0.0, 0.0, 0.0, 0.0, 0.0, 0.0, 0.0, 0.0, 0.0, 0.0, 0.0, 0.0, 0.0, 0.0, 0.0, 0.0, 0.0, 0.0, 0.0, 0.0, 0.0, 0.0, 0.0, 0.0, 0.0, 0.0, 0.0, 0.0, 0.0, 0.0, 0.0, 0.0, 0.0, 0.0, 0.0, 0.0, 0.0, 0.0, 0.0, 0.0, 0.0, 0.0, 0.0, 0.0, 0.0, 0.0, 0.0, 0.0, 0.0, 0.0, 0.0, 0.0, 0.0, 0.0, 0.0, 0.0, 0.0, 0.0, 0.0, 0.0, 0.0, 0.0, 0.0, 0.0, 0.0, 0.0, 0.0, 0.0, 0.0, 0.0, 0.0, 0.0, 0.0, 0.0, 0.0, 0.0, 0.0, 0.0, 0.0, 0.0, 0.0, 0.0, 0.0, 0.0, 0.0, 0.0, 0.0, 0.0, 0.0, 0.0, 0.0, 0.0, 0.0, 0.0, 0.0, 0.0, 0.0, 0.0, 0.0, 0.0, 0.0, 0.0, 0.0, 0.0, 0.0, 0.0, 0.0, 0.0, 0.0, 0.0, 0.0, 0.0, 0.0, 0.0, 0.0, 0.0, 0.0, 0.0, 0.0, 0.0, 0.0, 0.0, 0.0, 0.0, 0.0, 0.0, 0.0, 0.0, 0.0, 0.0, 0.0, 0.0, 0.0, 0.0, 0.0, 0.0, 0.0, 0.0, 0.0, 0.0, 0.0, 0.0, 0.0, 0.0, 0.0, 0.0, 0.0, 0.0, 0.0, 0.0, 0.0, 0.0, 0.0, 0.0, 0.0, 0.0, 0.0, 0.0, 0.0, 0.0, 0.0, 0.0, 0.0, 0.0, 0.0, 0.0, 0.0, 0.0, 0.0, 0.0, 0.0, 0.0, 0.0, 0.0, 0.0, 0.0, 0.0, 0.0, 0.0, 0.0, 0.0, 0.0, 0.0, 0.0, 0.0, 0.0, 0.0, 0.0, 0.0, 0.0, 0.0, 0.0, 0.0, 0.0, 0.0, 0.0, 0.0, 0.0, 0.0, 0.0, 0.0, 0.0, 0.0, 0.0, 0.0, 0.0, 0.0, 0.0, 0.0, 0.0, 0.0, 0.0, 0.0, 0.0, 0.0, 0.0, 0.0, 0.0, 0.0, 0.0, 0.0, 0.0, 0.0, 0.0, 0.0, 0.0, 0.0, 0.0, 0.0, 0.0, 0.0, 0.0, 0.0, 0.0, 0.0, 0.0, 0.0, 0.0, 0.0, 0.0, 0.0, 0.0, 0.0, 0.0, 0.0, 0.0, 0.0, 0.0, 0.0, 0.0, 0.0, 0.0, 0.0, 0.0, 0.0, 0.0, 0.0, 0.0, 0.0, 0.0, 0.0, 0.0, 0.0, 0.0, 0.0, 0.0, 0.0, 0.0, 0.0, 0.0, 0.0, 0.0, 0.0, 0.0, 0.0, 0.0, 0.0, 0.0, 0.0, 0.0, 0.0, 0.0, 0.0, 0.0, 0.0, 0.0, 0.0, 0.0, 0.0, 0.0, 0.0, 0.0, 0.0, 0.0, 0.0, 0.0, 0.0, 0.0, 0.0, 0.0, 0.0, 0.0, 0.0, 0.0, 0.0, 0.0, 0.0, 0.0, 0.0, 0.0, 0.0, 0.0, 0.0, 0.0, 0.0, 0.0, 0.0, 0.0, 0.0, 0.0, 0.0, 0.0, 0.0, 0.0, 0.0, 0.0, 0.0, 0.0, 0.0, 0.0, 0.0, 0.0, 0.0, 0.0, 0.0, 0.0, 0.0, 0.0, 0.0, 0.0, 0.0, 0.0, 0.0, 0.0, 0.0, 0.0, 0.0, 0.0, 0.0, 0.0, 0.0, 0.0, 0.0, 0.0, 0.0, 0.0, 0.0, 0.0, 0.0, 0.0, 0.0, 0.0, 0.0, 0.0, 0.0, 0.0, 0.0, 0.0, 0.0, 0.0, 0.0, 0.0, 0.0, 0.0, 0.0, 0.0, 0.0, 0.0, 0.0, 0.0, 0.0, 0.0, 0.0, 0.0, 0.0, 0.0, 0.0, 0.0, 0.0, 0.0, 0.0, 0.0, 0.0, 0.0, 0.0, 0.0, 0.0, 0.0, 0.0, 0.0, 0.0, 0.0, 0.0, 0.0, 0.0, 0.0, 0.0, 0.0, 0.0, 0.0, 0.0, 0.0, 0.0, 0.0, 0.0, 0.0, 0.0, 0.0, 0.0, 0.0, 0.0, 0.0, 0.0, 0.0, 0.0, 0.0, 0.0, 0.0, 0.0, 0.0, 0.0, 0.0, 0.0, 0.0, 0.0, 0.0, 0.0, 0.0, 0.0, 0.0, 0.0, 0.0, 0.0, 0.0, 0.0, 0.0, 0.0, 0.0, 0.0, 0.0, 0.0, 0.0, 0.0, 0.0, 0.0, 0.0, 0.0, 0.0, 0.0, 0.0, 0.0, 0.0, 0.0, 0.0, 0.0, 0.0, 0.0, 0.0, 0.0, 0.0, 0.0, 0.0, 0.0, 0.0, 0.0, 0.0, 0.0, 0.0, 0.0, 0.0, 0.0, 0.0, 0.0, 0.0, 0.0, 0.0, 0.0, 0.0, 0.0, 0.0, 0.0, 0.0, 0.0, 0.0, 0.0, 0.0, 0.0, 0.0, 0.0, 0.0, 0.0, 0.0, 0.0, 0.0, 0.0, 0.0, 0.0, 0.0, 0.0, 0.0, 0.0, 0.0, 0.0, 0.0, 0.0, 0.0, 0.0, 0.0, 0.0, 0.0, 0.0, 0.0, 0.0, 0.0, 0.0, 0.0, 0.0, 0.0, 0.0, 0.0, 0.0, 0.0, 0.0, 0.0, 0.0, 0.0, 0.0, 0.0, 0.0, 0.0, 0.0, 0.0, 0.0, 0.0, 0.0, 0.0, 0.0, 0.0, 0.0, 0.0, 0.0, 0.0, 0.0, 0.0, 0.0, 0.0, 0.0, 0.0, 0.0, 0.0, 0.0, 0.0, 0.0, 0.0, 0.0, 0.0, 0.0, 0.0, 0.0, 0.0, 0.0, 0.0, 0.0, 0.0, 0.0, 0.0, 0.0, 0.0, 0.0, 0.0, 0.0, 0.0, 0.0, 0.0, 0.0, 0.0, 0.0, 0.0, 0.0, 0.0, 0.0, 0.0, 0.0, 0.0, 0.0, 0.0, 0.0, 0.0, 0.0, 0.0, 0.0, 0.0, 0.0, 0.0, 0.0, 0.0, 0.0, 0.0, 0.0, 0.0, 0.0, 0.0, 0.0, 0.0, 0.0, 0.0, 0.0, 0.0, 0.0, 0.0, 0.0, 0.0, 0.0, 0.0, 0.0, 0.0, 0.0, 0.0, 0.0, 0.0, 0.0, 0.0, 0.0, 0.0, 0.0, 0.0, 0.0, 0.0, 0.0, 0.0, 0.0, 0.0, 0.0, 0.0, 0.0, 0.0, 0.0, 0.0, 0.0, 0.0, 0.0, 0.0, 0.0, 0.0, 0.0, 0.0, 0.0, 0.0, 0.0, 0.0, 0.0, 0.0, 0.0, 0.0, 0.0, 0.0, 0.0, 0.0, 0.0, 0.0, 0.0, 0.0, 0.0, 0.0, 0.0, 0.0, 0.0, 0.0, 0.0, 0.0, 0.0, 0.0, 0.0, 0.0, 0.0, 0.0, 0.0, 0.0, 0.0, 0.0, 0.0, 0.0, 0.0, 0.0, 0.0, 0.0, 0.0, 0.0, 0.0, 0.0, 0.0, 0.0, 0.0, 0.0, 0.0, 0.0, 0.0, 0.0, 0.0, 0.0, 0.0, 0.0, 0.0, 0.0, 0.0, 0.0, 0.0, 0.0, 0.0, 0.0, 0.0, 0.0, 0.0, 0.0, 0.0, 0.0, 0.0, 0.0, 0.0, 0.0, 0.0, 0.0, 0.0, 0.0, 0.0, 0.0, 0.0, 0.0, 0.0, 0.0, 0.0, 0.0, 0.0, 0.0, 0.0, 0.0, 0.0, 0.0, 0.0, 0.0, 0.0, 0.0, 0.0, 0.0, 0.0, 0.0, 0.0, 0.0, 0.0, 0.0, 0.0, 0.0, 0.0, 0.0, 0.0, 0.0, 0.0, 0.0, 0.0, 0.0, 0.0, 0.0, 0.0, 0.0, 0.0, 0.0, 0.0, 0.0, 0.0, 0.0, 0.0, 0.0, 0.0, 0.0, 0.0, 0.0, 0.0, 0.0, 0.0, 0.0, 0.0, 0.0, 0.0, 0.0, 0.0, 0.0, 0.0, 0.0, 0.0, 0.0, 0.0, 0.0, 0.0, 0.0, 0.0, 0.0, 0.0, 0.0, 0.0, 0.0, 0.0, 0.0, 0.0, 0.0, 0.0, 0.0, 0.0, 0.0, 0.0, 0.0, 0.0, 0.0, 0.0, 0.0, 0.0, 0.0, 0.0, 0.0, 0.0, 0.0, 0.0, 0.0, 0.0, 0.0, 0.0, 0.0, 0.0, 0.0, 0.0, 0.0, 0.0, 0.0, 0.0, 0.0, 0.0, 0.0, 0.0, 0.0, 0.0, 0.0, 0.0, 0.0, 0.0, 0.0, 0.0, 0.0, 0.0, 0.0, 0.0, 0.0, 0.0, 0.0, 0.0, 0.0, 0.0, 0.0, 0.0, 0.0, 0.0, 0.0, 0.0, 0.0, 0.0, 0.0, 0.0, 0.0, 0.0, 0.0, 0.0, 0.0, 0.0, 0.0, 0.0, 0.0, 0.0, 0.0, 0.0, 0.0, 0.0, 0.0, 0.0, 0.0, 0.0, 0.0, 0.0, 0.0, 0.0, 0.0, 0.0, 0.0, 0.0, 0.0, 0.0, 0.0, 0.0, 0.0, 0.0, 0.0, 0.0, 0.0, 0.0, 0.0, 0.0, 0.0, 0.0, 0.0, 0.0, 0.0, 0.0, 0.0, 0.0, 0.0, 0.0, 0.0, 0.0, 0.0, 0.0, 0.0, 0.0, 0.0, 0.0, 0.0, 0.0, 0.0, 0.0, 0.0, 0.0, 0.0, 0.0, 0.0, 0.0, 0.0, 0.0, 0.0, 0.0, 0.0, 0.0, 0.0, 0.0, 0.0, 0.0, 0.0, 0.0, 0.0, 0.0, 0.0, 0.0, 0.0, 0.0, 0.0, 0.0, 0.0, 0.0, 0.0, 0.0, 0.0, 0.0, 0.0, 0.0, 0.0, 0.0, 0.0, 0.0, 0.0, 0.0, 0.0, 0.0, 0.0, 0.0, 0.0, 0.0, 0.0, 0.0, 0.0, 0.0, 0.0, 0.0, 0.0, 0.0, 0.0, 0.0, 0.0, 0.0, 0.0, 0.0, 0.0, 0.0, 0.0, 0.0, 0.0, 0.0, 0.0, 0.0, 0.0, 0.0, 0.0, 0.0, 0.0, 0.0, 0.0, 0.0, 0.0, 0.0, 0.0, 0.0, 0.0, 0.0, 0.0, 0.0, 0.0, 0.0, 0.0, 0.0, 0.0, 0.0, 0.0, 0.0, 0.0, 0.0, 0.0, 0.0, 0.0, 0.0, 0.0, 0.0, 0.0, 0.0, 0.0, 0.0, 0.0, 0.0, 0.0, 0.0, 0.0, 0.0, 0.0, 0.0, 0.0, 0.0, 0.0, 0.0, 0.0, 0.0, 0.0, 0.0, 0.0, 0.0, 0.0, 0.0, 0.0, 0.0, 0.0, 0.0, 0.0, 0.0, 0.0, 0.0, 0.0, 0.0, 0.0, 0.0, 0.0, 0.0, 0.0, 0.0, 0.0, 0.0, 0.0, 0.0, 0.0, 0.0, 0.0, 0.0, 0.0, 0.0, 0.0, 0.0, 0.0, 0.0, 0.0, 0.0, 0.0, 0.0, 0.0, 0.0, 0.0, 0.0, 0.0, 0.0, 0.0, 0.0, 0.0, 0.0, 0.0, 0.0, 0.0, 0.0, 0.0, 0.0, 0.0, 0.0, 0.0, 0.0, 0.0, 0.0, 0.0, 0.0, 0.0, 0.0, 0.0, 0.0, 0.0, 0.0, 0.0, 0.0, 0.0, 0.0, 0.0, 0.0, 0.0, 0.0, 0.0, 0.0, 0.0, 0.0, 0.0, 0.0, 0.0, 0.0, 0.0, 0.0, 0.0, 0.0, 0.0, 0.0, 0.0, 0.0, 0.0, 0.0, 0.0, 0.0, 0.0, 0.0, 0.0, 0.0, 0.0, 0.0, 0.0, 0.0, 0.0, 0.0, 0.0, 0.0, 0.0, 0.0, 0.0, 0.0, 0.0, 0.0, 0.0, 0.0, 0.0, 0.0, 0.0, 0.0, 0.0, 0.0, 0.0, 0.0, 0.0, 0.0, 0.0, 0.0, 0.0, 0.0, 0.0, 0.0, 0.0, 0.0, 0.0, 0.0, 0.0, 0.0, 0.0, 0.0, 0.0, 0.0, 0.0, 0.0, 0.0, 0.0, 0.0, 0.0, 0.0, 0.0, 0.0, 0.0, 0.0, 0.0, 0.0, 0.0, 0.0, 0.0, 0.0, 0.0, 0.0, 0.0, 0.0, 0.0, 0.0, 0.0, 0.0, 0.0, 0.0, 0.0, 0.0, 0.0, 0.0, 0.0, 0.0, 0.0, 0.0, 0.0, 0.0, 0.0, 0.0, 0.0, 0.0, 0.0, 0.0, 0.0, 0.0, 0.0, 0.0, 0.0, 0.0, 0.0, 0.0, 0.0, 0.0, 0.0, 0.0, 0.0, 0.0, 0.0, 0.0, 0.0, 0.0, 0.0, 0.0, 0.0, 0.0, 0.0, 0.0, 0.0, 0.0, 0.0, 0.0, 0.0, 0.0, 0.0, 0.0, 0.0, 0.0, 0.0, 0.0, 0.0, 0.0, 0.0, 0.0, 0.0, 0.0, 0.0, 0.0, 0.0, 0.0, 0.0, 0.0, 0.0, 0.0, 0.0, 0.0, 0.0, 0.0, 0.0, 0.0, 0.0, 0.0, 0.0, 0.0, 0.0, 0.0, 0.0, 0.0, 0.0, 0.0, 0.0, 0.0, 0.0, 0.0, 0.0, 0.0, 0.0, 0.0, 0.0, 0.0, 0.0, 0.0, 0.0, 0.0, 0.0, 0.0, 0.0, 0.0, 0.0, 0.0, 0.0, 0.0, 0.0, 0.0, 0.0, 0.0, 0.0, 0.0, 0.0, 0.0, 0.0, 0.0, 0.0, 0.0, 0.0, 0.0, 0.0, 0.0, 0.0, 0.0, 0.0, 0.0, 0.0, 0.0, 0.0, 0.0, 0.0, 0.0, 0.0, 0.0, 0.0, 0.0, 0.0, 0.0, 0.0, 0.0, 0.0, 0.0, 0.0, 0.0, 0.0, 0.0, 0.0, 0.0, 0.0, 0.0, 0.0, 0.0, 0.0, 0.0, 0.0, 0.0, 0.0, 0.0, 0.0, 0.0, 0.0, 0.0, 0.0, 0.0, 0.0, 0.0, 0.0, 0.0, 0.0, 0.0, 0.0, 0.0, 0.0, 0.0, 0.0, 0.0, 0.0, 0.0, 0.0, 0.0, 0.0, 0.0, 0.0, 0.0, 0.0, 0.0, 0.0, 0.0, 0.0, 0.0, 0.0, 0.0, 0.0, 0.0, 0.0, 0.0, 0.0, 0.0, 0.0, 0.0, 0.0, 0.0, 0.0, 0.0, 0.0, 0.0, 0.0, 0.0, 0.0, 0.0, 0.0, 0.0, 0.0, 0.0, 0.0, 0.0, 0.0, 0.0, 0.0, 0.0, 0.0, 0.0, 0.0, 0.0, 0.0, 0.0, 0.0, 0.0, 0.0, 0.0, 0.0, 0.0, 0.0, 0.0, 0.0, 0.0, 0.0, 0.0, 0.0, 0.0, 0.0, 0.0, 0.0, 0.0, 0.0, 0.0, 0.0, 0.0, 0.0, 0.0, 0.0, 0.0, 0.0, 0.0, 0.0, 0.0, 0.0, 0.0, 0.0, 0.0, 0.0, 0.0, 0.0, 0.0, 0.0, 0.0, 0.0, 0.0, 0.0, 0.0, 0.0, 0.0, 0.0, 0.0, 0.0, 0.0, 0.0, 0.0, 0.0, 0.0, 0.0, 0.0, 0.0, 0.0, 0.0, 0.0, 0.0, 0.0, 0.0, 0.0, 0.0, 0.0, 0.0, 0.0, 0.0, 0.0, 0.0, 0.0, 0.0, 0.0, 0.0, 0.0, 0.0, 0.0, 0.0, 0.0, 0.0, 0.0, 0.0, 0.0, 0.0, 0.0, 0.0, 0.0, 0.0, 0.0, 0.0, 0.0, 0.0, 0.0, 0.0, 0.0, 0.0, 0.0, 0.0, 0.0, 0.0, 0.0, 0.0, 0.0, 0.0, 0.0, 0.0, 0.0, 0.0, 0.0, 0.0, 0.0, 0.0, 0.0, 0.0, 0.0, 0.0, 0.0, 0.0, 0.0, 0.0, 0.0, 0.0, 0.0, 0.0, 0.0, 0.0, 0.0, 0.0, 0.0, 0.0, 0.0, 0.0, 0.0, 0.0, 0.0, 0.0, 0.0, 0.0, 0.0, 0.0, 0.0, 0.0, 0.0, 0.0, 0.0, 0.0, 0.0, 0.0, 0.0, 0.0, 0.0, 0.0, 0.0, 0.0, 0.0, 0.0, 0.0, 0.0, 0.0, 0.0, 0.0, 0.0, 0.0, 0.0, 0.0, 0.0, 0.0, 0.0, 0.0, 0.0, 0.0, 0.0, 0.0, 0.0, 0.0, 0.0, 0.0, 0.0, 0.0, 0.0, 0.0, 0.0, 0.0, 0.0, 0.0, 0.0, 0.0, 0.0, 0.0, 0.0, 0.0, 0.0, 0.0, 0.0, 0.0, 0.0, 0.0, 0.0, 0.0, 0.0, 0.0, 0.0, 0.0, 0.0, 0.0, 0.0, 0.0, 0.0, 0.0, 0.0, 0.0, 0.0, 0.0, 0.0, 0.0, 0.0, 0.0, 0.0, 0.0, 0.0, 0.0, 0.0, 0.0, 0.0, 0.0, 0.0, 0.0, 0.0, 0.0, 0.0, 0.0, 0.0, 0.0, 0.0, 0.0, 0.0, 0.0, 0.0, 0.0, 0.0, 0.0, 0.0, 0.0, 0.0, 0.0, 0.0, 0.0, 0.0, 0.0, 0.0, 0.0, 0.0, 0.0, 0.0, 0.0, 0.0, 0.0, 0.0, 0.0, 0.0, 0.0, 0.0, 0.0, 0.0, 0.0, 0.0, 0.0, 0.0, 0.0, 0.0, 0.0, 0.0, 0.0, 0.0, 0.0, 0.0, 0.0, 0.0, 0.0, 0.0, 0.0, 0.0, 0.0, 0.0, 0.0, 0.0, 0.0, 0.0, 0.0, 0.0, 0.0, 0.0, 0.0, 0.0, 0.0, 0.0, 0.0, 0.0, 0.0, 0.0, 0.0, 0.0, 0.0, 0.0, 0.0, 0.0, 0.0, 0.0, 0.0, 0.0, 0.0, 0.0, 0.0, 0.0, 0.0, 0.0, 0.0, 0.0, 0.0, 0.0, 0.0, 0.0, 0.0, 0.0, 0.0, 0.0, 0.0, 0.0, 0.0, 0.0, 0.0, 0.0, 0.0, 0.0, 0.0, 0.0, 0.0, 0.0, 0.0, 0.0, 0.0, 0.0, 0.0, 0.0, 0.0, 0.0, 0.0, 0.0, 0.0, 0.0, 0.0, 0.0, 0.0, 0.0, 0.0, 0.0, 0.0, 0.0, 0.0, 0.0, 0.0, 0.0, 0.0, 0.0, 0.0, 0.0, 0.0, 0.0, 0.0, 0.0, 0.0, 0.0, 0.0, 0.0, 0.0, 0.0, 0.0, 0.0, 0.0, 0.0, 0.0, 0.0, 0.0, 0.0, 0.0, 0.0, 0.0, 0.0, 0.0, 0.0, 0.0, 0.0, 0.0, 0.0, 0.0, 0.0, 0.0, 0.0, 0.0, 0.0, 0.0, 0.0, 0.0, 0.0, 0.0, 0.0, 0.0, 0.0, 0.0, 0.0, 0.0, 0.0, 0.0, 0.0, 0.0, 0.0, 0.0, 0.0, 0.0, 0.0, 0.0, 0.0, 0.0, 0.0, 0.0, 0.0, 0.0, 0.0, 0.0, 0.0, 0.0, 0.0, 0.0, 0.0, 0.0, 0.0, 0.0, 0.0, 0.0, 0.0, 0.0, 0.0, 0.0, 0.0, 0.0, 0.0, 0.0, 0.0, 0.0, 0.0, 0.0, 0.0, 0.0, 0.0, 0.0, 0.0, 0.0, 0.0, 0.0, 0.0, 0.0, 0.0, 0.0, 0.0, 0.0, 0.0, 0.0, 0.0, 0.0, 0.0, 0.0, 0.0, 0.0, 0.0, 0.0, 0.0, 0.0, 0.0, 0.0, 0.0, 0.0, 0.0, 0.0, 0.0, 0.0, 0.0, 0.0, 0.0, 0.0, 0.0, 0.0, 0.0, 0.0, 0.0, 0.0, 0.0, 0.0, 0.0, 0.0, 0.0, 0.0, 0.0, 0.0, 0.0, 0.0, 0.0, 0.0, 0.0, 0.0, 0.0, 0.0, 0.0, 0.0, 0.0, 0.0, 0.0, 0.0, 0.0, 0.0, 0.0, 0.0, 0.0, 0.0, 0.0, 0.0, 0.0, 0.0, 0.0, 0.0, 0.0, 0.0, 0.0, 0.0, 0.0, 0.0, 0.0, 0.0, 0.0, 0.0, 0.0, 0.0, 0.0, 0.0, 0.0, 0.0, 0.0, 0.0, 0.0, 0.0, 0.0, 0.0, 0.0, 0.0, 0.0, 0.0, 0.0, 0.0, 0.0, 0.0, 0.0, 0.0, 0.0, 0.0, 0.0, 0.0, 0.0, 0.0, 0.0, 0.0, 0.0, 0.0, 0.0, 0.0, 0.0, 0.0, 0.0, 0.0, 0.0, 0.0, 0.0, 0.0, 0.0, 0.0, 0.0, 0.0, 0.0, 0.0, 0.0, 0.0, 0.0, 0.0, 0.0, 0.0, 0.0, 0.0, 0.0, 0.0, 0.0, 0.0, 0.0, 0.0, 0.0, 0.0, 0.0, 0.0, 0.0, 0.0, 0.0, 0.0, 0.0, 0.0, 0.0, 0.0, 0.0, 0.0, 0.0, 0.0, 0.0, 0.0, 0.0, 0.0, 0.0, 0.0, 0.0, 0.0, 0.0, 0.0, 0.0, 0.0, 0.0, 0.0, 0.0, 0.0, 0.0, 0.0, 0.0, 0.0, 0.0, 0.0, 0.0, 0.0, 0.0, 0.0, 0.0, 0.0, 0.0, 0.0, 0.0, 0.0, 0.0, 0.0, 0.0, 0.0, 0.0, 0.0, 0.0, 0.0, 0.0, 0.0, 0.0, 0.0, 0.0, 0.0, 0.0, 0.0, 0.0, 0.0, 0.0, 0.0, 0.0, 0.0, 0.0, 0.0, 0.0, 0.0, 0.0, 0.0, 0.0, 0.0, 0.0, 0.0, 0.0, 0.0, 0.0, 0.0, 0.0, 0.0, 0.0, 0.0, 0.0, 0.0, 0.0, 0.0, 0.0, 0.0, 0.0, 0.0, 0.0, 0.0, 0.0, 0.0, 0.0, 0.0, 0.0, 0.0, 0.0, 0.0, 0.0, 0.0, 0.0, 0.0, 0.0, 0.0, 0.0, 0.0, 0.0, 0.0, 0.0, 0.0, 0.0, 0.0, 0.0, 0.0, 0.0, 0.0, 0.0, 0.0, 0.0, 0.0, 0.0, 0.0, 0.0, 0.0, 0.0, 0.0, 0.0, 0.0, 0.0, 0.0, 0.0, 0.0, 0.0, 0.0, 0.0, 0.0, 0.0, 0.0, 0.0, 0.0, 0.0, 0.0, 0.0, 0.0, 0.0, 0.0, 0.0, 0.0, 0.0, 0.0, 0.0, 0.0, 0.0, 0.0, 0.0, 0.0, 0.0, 0.0, 0.0, 0.0, 0.0, 0.0, 0.0, 0.0, 0.0, 0.0, 0.0, 0.0, 0.0, 0.0, 0.0, 0.0, 0.0, 0.0, 0.0, 0.0, 0.0, 0.0, 0.0, 0.0, 0.0, 0.0, 0.0, 0.0, 0.0, 0.0, 0.0, 0.0, 0.0, 0.0, 0.0, 0.0, 0.0, 0.0, 0.0, 0.0, 0.0, 0.0, 0.0, 0.0, 0.0, 0.0, 0.0, 0.0, 0.0, 0.0, 0.0, 0.0, 0.0, 0.0, 0.0, 0.0, 0.0, 0.0, 0.0, 0.0, 0.0, 0.0, 0.0, 0.0, 0.0, 0.0, 0.0, 0.0, 0.0, 0.0, 0.0, 0.0, 0.0, 0.0, 0.0, 0.0, 0.0, 0.0, 0.0, 0.0, 0.0, 0.0, 0.0, 0.0, 0.0, 0.0, 0.0, 0.0, 0.0, 0.0, 0.0, 0.0, 0.0, 0.0, 0.0, 0.0, 0.0, 0.0, 0.0, 0.0, 0.0, 0.0, 0.0, 0.0, 0.0, 0.0, 0.0, 0.0, 0.0, 0.0, 0.0, 0.0, 0.0, 0.0, 0.0, 0.0, 0.0, 0.0, 0.0, 0.0, 0.0, 0.0, 0.0, 0.0, 0.0, 0.0, 0.0, 0.0, 0.0, 0.0, 0.0, 0.0, 0.0, 0.0, 0.0, 0.0, 0.0, 0.0, 0.0, 0.0, 0.0, 0.0, 0.0, 0.0, 0.0, 0.0, 0.0, 0.0, 0.0, 0.0, 0.0, 0.0, 0.0, 0.0, 0.0, 0.0, 0.0, 0.0, 0.0, 0.0, 0.0, 0.0, 0.0, 0.0, 0.0, 0.0, 0.0, 0.0, 0.0, 0.0, 0.0, 0.0, 0.0, 0.0, 0.0, 0.0, 0.0, 0.0, 0.0, 0.0, 0.0, 0.0, 0.0, 0.0, 0.0, 0.0, 0.0, 0.0, 0.0, 0.0, 0.0, 0.0, 0.0, 0.0, 0.0, 0.0, 0.0, 0.0, 0.0, 0.0, 0.0, 0.0, 0.0, 0.0, 0.0, 0.0, 0.0, 0.0, 0.0, 0.0, 0.0, 0.0, 0.0, 0.0, 0.0, 0.0, 0.0, 0.0, 0.0, 0.0, 0.0, 0.0, 0.0, 0.0, 0.0, 0.0, 0.0, 0.0, 0.0, 0.0, 0.0, 0.0, 0.0, 0.0, 0.0, 0.0, 0.0, 0.0, 0.0, 0.0, 0.0, 0.0, 0.0, 0.0, 0.0, 0.0, 0.0, 0.0, 0.0, 0.0, 0.0, 0.0, 0.0, 0.0, 0.0, 0.0, 0.0, 0.0, 0.0, 0.0, 0.0, 0.0, 0.0, 0.0, 0.0, 0.0, 0.0, 0.0, 0.0, 0.0, 0.0, 0.0, 0.0, 0.0, 0.0, 0.0, 0.0, 0.0, 0.0, 0.0, 0.0, 0.0, 0.0, 0.0, 0.0, 0.0, 0.0, 0.0, 0.0, 0.0, 0.0, 0.0, 0.0, 0.0, 0.0, 0.0, 0.0, 0.0, 0.0, 0.0, 0.0, 0.0, 0.0, 0.0, 0.0, 0.0, 0.0, 0.0, 0.0, 0.0, 0.0, 0.0, 0.0, 0.0, 0.0, 0.0, 0.0, 0.0, 0.0, 0.0, 0.0, 0.0, 0.0, 0.0, 0.0, 0.0, 0.0, 0.0, 0.0, 0.0, 0.0, 0.0, 0.0, 0.0, 0.0, 0.0, 0.0, 0.0, 0.0, 0.0, 0.0, 0.0, 0.0, 0.0, 0.0, 0.0, 0.0, 0.0, 0.0, 0.0, 0.0, 0.0, 0.0, 0.0, 0.0, 0.0, 0.0, 0.0, 0.0, 0.0, 0.0, 0.0, 0.0, 0.0, 0.0, 0.0, 0.0, 0.0, 0.0, 0.0, 0.0, 0.0, 0.0, 0.0, 0.0, 0.0, 0.0, 0.0, 0.0, 0.0, 0.0, 0.0, 0.0, 0.0, 0.0, 0.0, 0.0, 0.0, 0.0, 0.0, 0.0, 0.0, 0.0, 0.0, 0.0, 0.0, 0.0, 0.0, 0.0, 0.0, 0.0, 0.0, 0.0, 0.0, 0.0, 0.0, 0.0, 0.0, 0.0, 0.0, 0.0, 0.0, 0.0, 0.0, 0.0, 0.0, 0.0, 0.0, 0.0, 0.0, 0.0, 0.0, 0.0, 0.0, 0.0, 0.0, 0.0, 0.0, 0.0, 0.0, 0.0, 0.0, 0.0, 0.0, 0.0, 0.0, 0.0, 0.0, 0.0, 0.0, 0.0, 0.0, 0.0, 0.0, 0.0, 0.0, 0.0, 0.0, 0.0, 0.0, 0.0, 0.0, 0.0, 0.0, 0.0, 0.0, 0.0, 0.0, 0.0, 0.0, 0.0, 0.0, 0.0, 0.0, 0.0, 0.0, 0.0, 0.0, 0.0, 0.0, 0.0, 0.0, 0.0, 0.0, 0.0, 0.0, 0.0, 0.0, 0.0, 0.0, 0.0, 0.0, 0.0, 0.0, 0.0, 0.0, 0.0, 0.0, 0.0, 0.0, 0.0, 0.0, 0.0, 0.0, 0.0, 0.0, 0.0, 0.0, 0.0, 0.0, 0.0, 0.0, 0.0, 0.0, 0.0, 0.0, 0.0, 0.0, 0.0, 0.0, 0.0, 0.0, 0.0, 0.0, 0.0, 0.0, 0.0, 0.0, 0.0, 0.0, 0.0, 0.0, 0.0, 0.0, 0.0, 0.0, 0.0, 0.0, 0.0, 0.0, 0.0, 0.0, 0.0, 0.0, 0.0, 0.0, 0.0, 0.0, 0.0, 0.0, 0.0, 0.0, 0.0, 0.0, 0.0, 0.0, 0.0, 0.0, 0.0, 0.0, 0.0, 0.0, 0.0, 0.0, 0.0, 0.0, 0.0, 0.0, 0.0, 0.0, 0.0, 0.0, 0.0, 0.0, 0.0, 0.0, 0.0, 0.0, 0.0, 0.0, 0.0, 0.0, 0.0, 0.0, 0.0, 0.0, 0.0, 0.0, 0.0, 0.0, 0.0, 0.0, 0.0, 0.0, 0.0, 0.0, 0.0, 0.0, 0.0, 0.0, 0.0, 0.0, 0.0, 0.0, 0.0, 0.0, 0.0, 0.0, 0.0, 0.0, 0.0, 0.0, 0.0, 0.0, 0.0, 0.0, 0.0, 0.0, 0.0, 0.0, 0.0, 0.0, 0.0, 0.0, 0.0, 0.0, 0.0, 0.0, 0.0, 0.0, 0.0, 0.0, 0.0, 0.0, 0.0, 0.0, 0.0, 0.0, 0.0, 0.0, 0.0, 0.0, 0.0, 0.0, 0.0, 0.0, 0.0, 0.0, 0.0, 0.0, 0.0, 0.0, 0.0, 0.0, 0.0, 0.0, 0.0, 0.0, 0.0, 0.0, 0.0, 0.0, 0.0, 0.0, 0.0, 0.0, 0.0, 0.0, 0.0, 0.0, 0.0, 0.0, 0.0, 0.0, 0.0, 0.0, 0.0, 0.0, 0.0, 0.0, 0.0, 0.0, 0.0, 0.0, 0.0, 0.0, 0.0, 0.0, 0.0, 0.0, 0.0, 0.0, 0.0, 0.0, 0.0, 0.0, 0.0, 0.0, 0.0, 0.0, 0.0, 0.0, 0.0, 0.0, 0.0, 0.0, 0.0, 0.0, 0.0, 0.0, 0.0, 0.0, 0.0, 0.0, 0.0, 0.0, 0.0, 0.0, 0.0, 0.0, 0.0, 0.0, 0.0, 0.0, 0.0, 0.0, 0.0, 0.0, 0.0, 0.0, 0.0, 0.0, 0.0, 0.0, 0.0, 0.0, 0.0, 0.0, 0.0, 0.0, 0.0, 0.0, 0.0, 0.0, 0.0, 0.0, 0.0, 0.0, 0.0, 0.0, 0.0, 0.0, 0.0, 0.0, 0.0, 0.0, 0.0, 0.0, 0.0, 0.0, 0.0, 0.0, 0.0, 0.0, 0.0, 0.0, 0.0, 0.0, 0.0, 0.0, 0.0, 0.0, 0.0, 0.0, 0.0, 0.0, 0.0, 0.0, 0.0, 0.0, 0.0, 0.0, 0.0, 0.0, 0.0, 0.0, 0.0, 0.0, 0.0, 0.0, 0.0, 0.0, 0.0, 0.0, 0.0, 0.0, 0.0, 0.0, 0.0, 0.0, 0.0, 0.0, 0.0, 0.0, 0.0, 0.0, 0.0, 0.0, 0.0, 0.0, 0.0, 0.0, 0.0, 0.0, 0.0, 0.0, 0.0, 0.0, 0.0, 0.0, 0.0, 0.0, 0.0, 0.0, 0.0, 0.0, 0.0, 0.0, 0.0, 0.0, 0.0, 0.0, 0.0, 0.0, 0.0, 0.0, 0.0, 0.0, 0.0, 0.0, 0.0, 0.0, 0.0, 0.0, 0.0, 0.0, 0.0, 0.0, 0.0, 0.0, 0.0, 0.0, 0.0, 0.0, 0.0, 0.0, 0.0, 0.0, 0.0, 0.0, 0.0, 0.0, 0.0, 0.0, 0.0, 0.0, 0.0, 0.0, 0.0, 0.0, 0.0, 0.0, 0.0, 0.0, 0.0, 0.0, 0.0, 0.0, 0.0, 0.0, 0.0, 0.0, 0.0, 0.0, 0.0, 0.0, 0.0, 0.0, 0.0, 0.0, 0.0, 0.0, 0.0, 0.0, 0.0, 0.0, 0.0, 0.0, 0.0, 0.0, 0.0, 0.0, 0.0, 0.0, 0.0, 0.0, 0.0, 0.0, 0.0, 0.0, 0.0, 0.0, 0.0, 0.0, 0.0, 0.0, 0.0, 0.0, 0.0, 0.0, 0.0, 0.0, 0.0, 0.0, 0.0, 0.0, 0.0, 0.0, 0.0, 0.0, 0.0, 0.0, 0.0, 0.0, 0.0, 0.0, 0.0, 0.0, 0.0, 0.0, 0.0, 0.0, 0.0, 0.0, 0.0, 0.0, 0.0, 0.0, 0.0, 0.0, 0.0, 0.0, 0.0, 0.0, 0.0, 0.0, 0.0, 0.0, 0.0, 0.0, 0.0, 0.0, 0.0, 0.0, 0.0, 0.0, 0.0, 0.0, 0.0, 0.0, 0.0, 0.0, 0.0, 0.0, 0.0, 0.0, 0.0, 0.0, 0.0, 0.0, 0.0, 0.0, 0.0, 0.0, 0.0, 0.0, 0.0, 0.0, 0.0, 0.0, 0.0, 0.0, 0.0, 0.0, 0.0, 0.0, 0.0, 0.0, 0.0, 0.0, 0.0, 0.0, 0.0, 0.0, 0.0, 0.0, 0.0, 0.0, 0.0, 0.0, 0.0, 0.0, 0.0, 0.0, 0.0, 0.0, 0.0, 0.0, 0.0, 0.0, 0.0, 0.0, 0.0, 0.0, 0.0, 0.0, 0.0, 0.0, 0.0, 0.0, 0.0, 0.0, 0.0, 0.0, 0.0, 0.0, 0.0, 0.0, 0.0, 0.0, 0.0, 0.0, 0.0, 0.0, 0.0, 0.0, 0.0, 0.0, 0.0, 0.0, 0.0, 0.0, 0.0, 0.0, 0.0, 0.0, 0.0, 0.0, 0.0, 0.0, 0.0, 0.0, 0.0, 0.0, 0.0, 0.0, 0.0, 0.0, 0.0, 0.0, 0.0, 0.0, 0.0, 0.0, 0.0, 0.0, 0.0, 0.0, 0.0, 0.0, 0.0, 0.0, 0.0, 0.0, 0.0, 0.0, 0.0, 0.0, 0.0, 0.0, 0.0, 0.0, 0.0, 0.0, 0.0, 0.0, 0.0, 0.0, 0.0, 0.0, 0.0, 0.0, 0.0, 0.0, 0.0, 0.0, 0.0, 0.0, 0.0, 0.0, 0.0, 0.0, 0.0, 0.0, 0.0, 0.0, 0.0, 0.0, 0.0, 0.0, 0.0, 0.0, 0.0, 0.0, 0.0, 0.0, 0.0, 0.0, 0.0, 0.0, 0.0, 0.0, 0.0, 0.0, 0.0, 0.0, 0.0, 0.0, 0.0, 0.0, 0.0, 0.0, 0.0, 0.0, 0.0, 0.0, 0.0, 0.0, 0.0, 0.0, 0.0, 0.0, 0.0, 0.0, 0.0, 0.0, 0.0, 0.0, 0.0, 0.0, 0.0, 0.0, 0.0, 0.0, 0.0, 0.0, 0.0, 0.0, 0.0, 0.0, 0.0, 0.0, 0.0, 0.0, 0.0, 0.0, 0.0, 0.0, 0.0, 0.0, 0.0, 0.0, 0.0, 0.0, 0.0, 0.0, 0.0, 0.0, 0.0, 0.0, 0.0, 0.0, 0.0, 0.0, 0.0, 0.0, 0.0, 0.0, 0.0, 0.0, 0.0, 0.0, 0.0, 0.0, 0.0, 0.0, 0.0, 0.0, 0.0, 0.0, 0.0, 0.0, 0.0, 0.0, 0.0, 0.0, 0.0, 0.0, 0.0, 0.0, 0.0, 0.0, 0.0, 0.0, 0.0, 0.0, 0.0, 0.0, 0.0, 0.0, 0.0, 0.0, 0.0, 0.0, 0.0, 0.0, 0.0, 0.0, 0.0, 0.0, 0.0, 0.0, 0.0, 0.0, 0.0, 0.0, 0.0, 0.0, 0.0, 0.0, 0.0, 0.0, 0.0, 0.0, 0.0, 0.0, 0.0, 0.0, 0.0, 0.0, 0.0, 0.0, 0.0, 0.0, 0.0, 0.0, 0.0, 0.0, 0.0, 0.0, 0.0, 0.0, 0.0, 0.0, 0.0, 0.0, 0.0, 0.0, 0.0, 0.0, 0.0, 0.0, 0.0, 0.0, 0.0, 0.0, 0.0, 0.0, 0.0, 0.0, 0.0, 0.0, 0.0, 0.0, 0.0, 0.0, 0.0, 0.0, 0.0, 0.0, 0.0, 0.0, 0.0, 0.0, 0.0, 0.0, 0.0, 0.0, 0.0, 0.0, 0.0, 0.0, 0.0, 0.0, 0.0, 0.0, 0.0, 0.0, 0.0, 0.0, 0.0, 0.0, 0.0, 0.0, 0.0, 0.0, 0.0, 0.0, 0.0, 0.0, 0.0, 0.0, 0.0, 0.0, 0.0, 0.0, 0.0, 0.0, 0.0, 0.0, 0.0, 0.0, 0.0, 0.0, 0.0, 0.0, 0.0, 0.0, 0.0, 0.0, 0.0, 0.0, 0.0, 0.0, 0.0, 0.0, 0.0, 0.0, 0.0, 0.0, 0.0, 0.0, 0.0, 0.0, 0.0, 0.0, 0.0, 0.0, 0.0, 0.0, 0.0, 0.0, 0.0, 0.0, 0.0, 0.0, 0.0, 0.0, 0.0, 0.0, 0.0, 0.0, 0.0, 0.0, 0.0, 0.0, 0.0, 0.0, 0.0, 0.0, 0.0, 0.0, 0.0, 0.0, 0.0, 0.0, 0.0, 0.0, 0.0, 0.0, 0.0, 0.0, 0.0, 0.0, 0.0, 0.0, 0.0, 0.0, 0.0, 0.0, 0.0, 0.0, 0.0, 0.0, 0.0, 0.0, 0.0, 0.0, 0.0, 0.0, 0.0, 0.0, 0.0, 0.0, 0.0, 0.0, 0.0, 0.0, 0.0, 0.0, 0.0, 0.0, 0.0, 0.0, 0.0, 0.0, 0.0, 0.0, 0.0, 0.0, 0.0, 0.0, 0.0, 0.0, 0.0, 0.0, 0.0, 0.0, 0.0, 0.0, 0.0, 0.0, 0.0, 0.0, 0.0, 0.0, 0.0, 0.0, 0.0, 0.0, 0.0, 0.0, 0.0, 0.0, 0.0, 0.0, 0.0, 0.0, 0.0, 0.0, 0.0, 0.0, 0.0, 0.0, 0.0, 0.0, 0.0, 0.0, 0.0, 0.0, 0.0, 0.0, 0.0, 0.0, 0.0, 0.0, 0.0, 0.0, 0.0, 0.0, 0.0, 0.0, 0.0, 0.0, 0.0, 0.0, 0.0, 0.0, 0.0, 0.0, 0.0, 0.0, 0.0, 0.0, 0.0, 0.0, 0.0, 0.0, 0.0, 0.0, 0.0, 0.0, 0.0, 0.0, 0.0, 0.0, 0.0, 0.0, 0.0, 0.0, 0.0, 0.0, 0.0, 0.0, 0.0, 0.0, 0.0, 0.0, 0.0, 0.0, 0.0, 0.0, 0.0, 0.0, 0.0, 0.0, 0.0, 0.0, 0.0, 0.0, 0.0, 0.0, 0.0, 0.0, 0.0, 0.0, 0.0, 0.0, 0.0, 0.0, 0.0, 0.0, 0.0, 0.0, 0.0, 0.0, 0.0, 0.0, 0.0, 0.0, 0.0, 0.0, 0.0, 0.0, 0.0, 0.0, 0.0, 0.0, 0.0, 0.0, 0.0, 0.0, 0.0, 0.0, 0.0, 0.0, 0.0, 0.0, 0.0, 0.0, 0.0, 0.0, 0.0, 0.0, 0.0, 0.0, 0.0, 0.0, 0.0, 0.0, 0.0, 0.0, 0.0, 0.0, 0.0, 0.0, 0.0, 0.0, 0.0, 0.0, 0.0, 0.0, 0.0, 0.0, 0.0, 0.0, 0.0, 0.0, 0.0, 0.0, 0.0, 0.0, 0.0, 0.0, 0.0, 0.0, 0.0, 0.0, 0.0, 0.0, 0.0, 0.0, 0.0, 0.0, 0.0, 0.0, 0.0, 0.0, 0.0, 0.0, 0.0, 0.0, 0.0, 0.0, 0.0, 0.0, 0.0, 0.0, 0.0, 0.0, 0.0, 0.0, 0.0, 0.0, 0.0, 0.0, 0.0, 0.0, 0.0, 0.0, 0.0, 0.0, 0.0, 0.0, 0.0, 0.0, 0.0, 0.0, 0.0, 0.0, 0.0, 0.0, 0.0, 0.0, 0.0, 0.0, 0.0, 0.0, 0.0, 0.0, 0.0, 0.0, 0.0, 0.0, 0.0, 0.0, 0.0, 0.0, 0.0, 0.0, 0.0, 0.0, 0.0, 0.0, 0.0, 0.0, 0.0, 0.0, 0.0, 0.0, 0.0, 0.0, 0.0, 0.0, 0.0, 0.0, 0.0, 0.0, 0.0, 0.0, 0.0, 0.0, 0.0, 0.0, 0.0, 0.0, 0.0, 0.0, 0.0, 0.0, 0.0, 0.0, 0.0, 0.0, 0.0, 0.0, 0.0, 0.0, 0.0, 0.0, 0.0, 0.0, 0.0, 0.0, 0.0, 0.0, 0.0, 0.0, 0.0, 0.0, 0.0, 0.0, 0.0, 0.0, 0.0, 0.0, 0.0, 0.0, 0.0, 0.0, 0.0, 0.0, 0.0, 0.0, 0.0, 0.0, 0.0, 0.0, 0.0, 0.0, 0.0, 0.0, 0.0, 0.0, 0.0, 0.0, 0.0, 0.0, 0.0, 0.0, 0.0, 0.0, 0.0, 0.0, 0.0, 0.0, 0.0, 0.0, 0.0, 0.0, 0.0, 0.0, 0.0, 0.0, 0.0, 0.0, 0.0, 0.0, 0.0, 0.0, 0.0, 0.0, 0.0, 0.0, 0.0, 0.0, 0.0, 0.0, 0.0, 0.0, 0.0, 0.0, 0.0, 0.0, 0.0, 0.0, 0.0, 0.0, 0.0, 0.0, 0.0, 0.0, 0.0, 0.0, 0.0, 0.0, 0.0, 0.0, 0.0, 0.0, 0.0, 0.0, 0.0, 0.0, 0.0, 0.0, 0.0, 0.0, 0.0, 0.0, 0.0, 0.0, 0.0, 0.0, 0.0, 0.0, 0.0, 0.0, 0.0, 0.0, 0.0, 0.0, 0.0, 0.0, 0.0, 0.0, 0.0, 0.0, 0.0, 0.0, 0.0, 0.0, 0.0, 0.0, 0.0, 0.0, 0.0, 0.0, 0.0, 0.0, 0.0, 0.0, 0.0, 0.0, 0.0, 0.0, 0.0, 0.0, 0.0, 0.0, 0.0, 0.0, 0.0, 0.0, 0.0, 0.0, 0.0, 0.0, 0.0, 0.0, 0.0, 0.0, 0.0, 0.0, 0.0, 0.0, 0.0, 0.0, 0.0, 0.0, 0.0, 0.0, 0.0, 0.0, 0.0, 0.0, 0.0, 0.0, 0.0, 0.0, 0.0, 0.0, 0.0, 0.0, 0.0, 0.0, 0.0, 0.0, 0.0, 0.0, 0.0, 0.0, 0.0, 0.0, 0.0, 0.0, 0.0, 0.0, 0.0, 0.0, 0.0, 0.0, 0.0, 0.0, 0.0, 0.0, 0.0, 0.0, 0.0, 0.0, 0.0, 0.0, 0.0, 0.0, 0.0, 0.0, 0.0, 0.0, 0.0, 0.0, 0.0, 0.0, 0.0, 0.0, 0.0, 0.0, 0.0, 0.0, 0.0, 0.0, 0.0, 0.0, 0.0, 0.0, 0.0, 0.0, 0.0, 0.0, 0.0, 0.0, 0.0, 0.0, 0.0, 0.0, 0.0, 0.0, 0.0, 0.0, 0.0, 0.0, 0.0, 0.0, 0.0, 0.0, 0.0, 0.0, 0.0, 0.0, 0.0, 0.0, 0.0, 0.0, 0.0, 0.0, 0.0, 0.0, 0.0, 0.0, 0.0, 0.0, 0.0, 0.0, 0.0, 0.0, 0.0, 0.0, 0.0, 0.0, 0.0, 0.0, 0.0, 0.0, 0.0, 0.0, 0.0, 0.0, 0.0, 0.0, 0.0, 0.0, 0.0, 0.0, 0.0, 0.0, 0.0, 0.0, 0.0, 0.0, 0.0, 0.0, 0.0, 0.0, 0.0, 0.0, 0.0, 0.0, 0.0, 0.0, 0.0, 0.0, 0.0, 0.0, 0.0, 0.0, 0.0, 0.0, 0.0, 0.0, 0.0, 0.0, 0.0, 0.0, 0.0, 0.0, 0.0, 0.0, 0.0, 0.0, 0.0, 0.0, 0.0, 0.0, 0.0, 0.0, 0.0, 0.0, 0.0, 0.0, 0.0, 0.0, 0.0, 0.0, 0.0, 0.0, 0.0, 0.0, 0.0, 0.0, 0.0, 0.0, 0.0, 0.0, 0.0, 0.0, 0.0, 0.0, 0.0, 0.0, 0.0, 0.0, 0.0, 0.0, 0.0, 0.0, 0.0, 0.0, 0.0, 0.0, 0.0, 0.0, 0.0, 0.0, 0.0, 0.0, 0.0, 0.0, 0.0, 0.0, 0.0, 0.0, 0.0, 0.0, 0.0, 0.0, 0.0, 0.0, 0.0, 0.0, 0.0, 0.0, 0.0, 0.0, 0.0, 0.0, 0.0, 0.0, 0.0, 0.0, 0.0, 0.0, 0.0, 0.0, 0.0, 0.0, 0.0, 0.0, 0.0, 0.0, 0.0, 0.0, 0.0, 0.0, 0.0, 0.0, 0.0, 0.0, 0.0, 0.0, 0.0, 0.0, 0.0, 0.0, 0.0, 0.0, 0.0, 0.0, 0.0, 0.0, 0.0, 0.0, 0.0, 0.0, 0.0, 0.0, 0.0, 0.0, 0.0, 0.0, 0.0, 0.0, 0.0, 0.0, 0.0, 0.0, 0.0, 0.0, 0.0, 0.0, 0.0, 0.0, 0.0, 0.0, 0.0, 0.0, 0.0, 0.0, 0.0, 0.0, 0.0, 0.0, 0.0, 0.0, 0.0, 0.0, 0.0, 0.0, 0.0, 0.0, 0.0, 0.0, 0.0, 0.0, 0.0, 0.0, 0.0, 0.0, 0.0, 0.0, 0.0, 0.0, 0.0, 0.0, 0.0, 0.0, 0.0, 0.0, 0.0, 0.0, 0.0, 0.0, 0.0, 0.0, 0.0, 0.0, 0.0, 0.0, 0.0, 0.0, 0.0, 0.0, 0.0, 0.0, 0.0, 0.0, 0.0, 0.0, 0.0, 0.0, 0.0, 0.0, 0.0, 0.0, 0.0, 0.0, 0.0, 0.0, 0.0, 0.0, 0.0, 0.0, 0.0, 0.0, 0.0, 0.0, 0.0, 0.0, 0.0, 0.0, 0.0, 0.0, 0.0, 0.0, 0.0, 0.0, 0.0, 0.0, 0.0, 0.0, 0.0, 0.0, 0.0, 0.0, 0.0, 0.0, 0.0, 0.0, 0.0, 0.0, 0.0, 0.0, 0.0, 0.0, 0.0, 0.0, 0.0, 0.0, 0.0, 0.0, 0.0, 0.0, 0.0, 0.0, 0.0, 0.0, 0.0, 0.0, 0.0, 0.0, 0.0, 0.0, 0.0, 0.0, 0.0, 0.0, 0.0, 0.0, 0.0, 0.0, 0.0, 0.0, 0.0, 0.0, 0.0, 0.0, 0.0, 0.0, 0.0, 0.0, 0.0, 0.0, 0.0, 0.0, 0.0, 0.0, 0.0, 0.0, 0.0, 0.0, 0.0, 0.0, 0.0, 0.0, 0.0, 0.0, 0.0, 0.0, 0.0, 0.0, 0.0, 0.0, 0.0, 0.0, 0.0, 0.0, 0.0, 0.0, 0.0, 0.0, 0.0, 0.0, 0.0, 0.0, 0.0, 0.0, 0.0, 0.0, 0.0, 0.0, 0.0, 0.0, 0.0, 0.0, 0.0, 0.0, 0.0, 0.0, 0.0, 0.0, 0.0, 0.0, 0.0, 0.0, 0.0, 0.0, 0.0, 0.0, 0.0, 0.0, 0.0, 0.0, 0.0, 0.0, 0.0, 0.0, 0.0, 0.0, 0.0, 0.0, 0.0, 0.0, 0.0, 0.0, 0.0, 0.0, 0.0, 0.0, 0.0, 0.0, 0.0, 0.0, 0.0, 0.0, 0.0, 0.0, 0.0, 0.0, 0.0, 0.0, 0.0, 0.0, 0.0, 0.0, 0.0, 0.0, 0.0, 0.0, 0.0, 0.0, 0.0, 0.0, 0.0, 0.0, 0.0, 0.0, 0.0, 0.0, 0.0, 0.0, 0.0, 0.0, 0.0, 0.0, 0.0, 0.0, 0.0, 0.0, 0.0, 0.0, 0.0, 0.0, 0.0, 0.0, 0.0, 0.0, 0.0, 0.0, 0.0, 0.0, 0.0, 0.0, 0.0, 0.0, 0.0, 0.0, 0.0, 0.0, 0.0, 0.0, 0.0, 0.0, 0.0, 0.0, 0.0, 0.0, 0.0, 0.0, 0.0, 0.0, 0.0, 0.0, 0.0, 0.0, 0.0, 0.0, 0.0, 0.0, 0.0, 0.0, 0.0, 0.0, 0.0, 0.0, 0.0, 0.0, 0.0, 0.0, 0.0, 0.0, 0.0, 0.0, 0.0, 0.0, 0.0, 0.0, 0.0, 0.0, 0.0, 0.0, 0.0, 0.0, 0.0, 0.0, 0.0, 0.0, 0.0, 0.0, 0.0, 0.0, 0.0, 0.0, 0.0, 0.0, 0.0, 0.0, 0.0, 0.0, 0.0, 0.0, 0.0, 0.0, 0.0, 0.0, 0.0, 0.0, 0.0, 0.0, 0.0, 0.0, 0.0, 0.0, 0.0, 0.0, 0.0, 0.0, 0.0, 0.0, 0.0, 0.0, 0.0, 0.0, 0.0, 0.0, 0.0, 0.0, 0.0, 0.0, 0.0, 0.0, 0.0, 0.0, 0.0, 0.0, 0.0, 0.0, 0.0, 0.0, 0.0, 0.0, 0.0, 0.0, 0.0, 0.0, 0.0, 0.0, 0.0, 0.0, 0.0, 0.0, 0.0, 0.0, 0.0, 0.0, 0.0, 0.0, 0.0, 0.0, 0.0, 0.0, 0.0, 0.0, 0.0, 0.0, 0.0, 0.0, 0.0, 0.0, 0.0, 0.0, 0.0, 0.0, 0.0, 0.0, 0.0, 0.0, 0.0, 0.0, 0.0, 0.0, 0.0, 0.0, 0.0, 0.0, 0.0, 0.0, 0.0, 0.0, 0.0, 0.0, 0.0, 0.0, 0.0, 0.0, 0.0, 0.0, 0.0, 0.0, 0.0, 0.0, 0.0, 0.0, 0.0, 0.0, 0.0, 0.0, 0.0, 0.0, 0.0, 0.0, 0.0, 0.0, 0.0, 0.0, 0.0, 0.0, 0.0, 0.0, 0.0, 0.0, 0.0, 0.0, 0.0, 0.0, 0.0, 0.0, 0.0, 0.0, 0.0, 0.0, 0.0, 0.0, 0.0, 0.0, 0.0, 0.0, 0.0, 0.0, 0.0, 0.0, 0.0, 0.0, 0.0, 0.0, 0.0, 0.0, 0.0, 0.0, 0.0, 0.0, 0.0, 0.0, 0.0, 0.0, 0.0, 0.0, 0.0, 0.0, 0.0, 0.0, 0.0, 0.0, 0.0, 0.0, 0.0, 0.0, 0.0, 0.0, 0.0, 0.0, 0.0, 0.0, 0.0, 0.0, 0.0, 0.0, 0.0, 0.0, 0.0, 0.0, 0.0, 0.0, 0.0, 0.0, 0.0, 0.0, 0.0, 0.0, 0.0, 0.0, 0.0, 0.0, 0.0, 0.0, 0.0, 0.0, 0.0, 0.0, 0.0, 0.0, 0.0, 0.0, 0.0, 0.0, 0.0, 0.0, 0.0, 0.0, 0.0, 0.0, 0.0, 0.0, 0.0, 0.0, 0.0, 0.0, 0.0, 0.0, 0.0, 0.0, 0.0, 0.0, 0.0, 0.0, 0.0, 0.0, 0.0, 0.0, 0.0, 0.0, 0.0, 0.0, 0.0, 0.0, 0.0, 0.0, 0.0, 0.0, 0.0, 0.0, 0.0, 0.0, 0.0, 0.0, 0.0, 0.0, 0.0, 0.0, 0.0, 0.0, 0.0, 0.0, 0.0, 0.0, 0.0, 0.0, 0.0, 0.0, 0.0, 0.0, 0.0, 0.0, 0.0, 0.0, 0.0, 0.0, 0.0, 0.0, 0.0, 0.0, 0.0, 0.0, 0.0, 0.0, 0.0, 0.0, 0.0, 0.0, 0.0, 0.0, 0.0, 0.0, 0.0, 0.0, 0.0, 0.0, 0.0, 0.0, 0.0, 0.0, 0.0, 0.0, 0.0, 0.0, 0.0, 0.0, 0.0, 0.0, 0.0, 0.0, 0.0, 0.0, 0.0, 0.0, 0.0, 0.0, 0.0, 0.0, 0.0, 0.0, 0.0, 0.0, 0.0, 0.0, 0.0, 0.0, 0.0, 0.0, 0.0, 0.0, 0.0, 0.0, 0.0, 0.0, 0.0, 0.0, 0.0, 0.0, 0.0, 0.0, 0.0, 0.0, 0.0, 0.0, 0.0, 0.0, 0.0, 0.0, 0.0, 0.0, 0.0, 0.0, 0.0, 0.0, 0.0, 0.0, 0.0, 0.0, 0.0, 0.0, 0.0, 0.0, 0.0, 0.0, 0.0, 0.0, 0.0, 0.0, 0.0, 0.0, 0.0, 0.0, 0.0, 0.0, 0.0, 0.0, 0.0, 0.0, 0.0, 0.0, 0.0, 0.0, 0.0, 0.0, 0.0, 0.0, 0.0, 0.0, 0.0, 0.0, 0.0, 0.0, 0.0, 0.0, 0.0, 0.0, 0.0, 0.0, 0.0, 0.0, 0.0, 0.0, 0.0, 0.0, 0.0, 0.0, 0.0, 0.0, 0.0, 0.0, 0.0, 0.0, 0.0, 0.0, 0.0, 0.0, 0.0, 0.0, 0.0, 0.0, 0.0, 0.0, 0.0, 0.0, 0.0, 0.0, 0.0, 0.0, 0.0, 0.0, 0.0, 0.0, 0.0, 0.0, 0.0, 0.0, 0.0, 0.0, 0.0, 0.0, 0.0, 0.0, 0.0, 0.0, 0.0, 0.0, 0.0, 0.0, 0.0, 0.0, 0.0, 0.0, 0.0, 0.0, 0.0, 0.0, 0.0, 0.0, 0.0, 0.0, 0.0, 0.0, 0.0, 0.0, 0.0, 0.0, 0.0, 0.0, 0.0, 0.0, 0.0, 0.0, 0.0, 0.0, 0.0, 0.0, 0.0, 0.0, 0.0, 0.0, 0.0, 0.0, 0.0, 0.0, 0.0, 0.0, 0.0, 0.0, 0.0, 0.0, 0.0, 0.0, 0.0, 0.0, 0.0, 0.0, 0.0, 0.0, 0.0, 0.0, 0.0, 0.0, 0.0, 0.0, 0.0, 0.0, 0.0, 0.0, 0.0, 0.0, 0.0, 0.0, 0.0, 0.0, 0.0, 0.0, 0.0, 0.0, 0.0, 0.0, 0.0, 0.0, 0.0, 0.0, 0.0, 0.0, 0.0, 0.0, 0.0, 0.0, 0.0, 0.0, 0.0, 0.0, 0.0, 0.0, 0.0, 0.0, 0.0, 0.0, 0.0, 0.0, 0.0, 0.0, 0.0, 0.0, 0.0, 0.0, 0.0, 0.0, 0.0, 0.0, 0.0, 0.0, 0.0, 0.0])
me_circle_002.use_remesh_preserve_volume = False
me_circle_002.use_remesh_preserve_attributes = False
me_circle_002.use_mirror_vertex_groups = False
me_circle_002.update()

# ---- objects
ob_circle = bpy.data.objects.new('Circle', me_circle_002)

# ---- transforms, parenting, visibility, modifiers, constraints
ob_circle.location = (0.0, 0.0, 0.0)
ob_circle.lineart.crease_threshold = 0.0

# ---- collection membership
col_collection.objects.link(ob_circle)

# ---- scene / render settings (as saved in the file)
scene.frame_start = 1; scene.frame_end = 250; scene.frame_set(3)
scene.render.engine = 'BLENDER_EEVEE_NEXT'
scene.cycles.use_denoising = False
scene.cycles.samples = 128
scene.cycles.sampling_pattern = 'TABULATED_SOBOL'
scene.cycles.use_adaptive_sampling = False
scene.cycles.use_light_tree = False
scene.view_settings.view_transform = 'Filmic'
bpy.context.view_layer.update()

# ---- added for rendering (the .blend has no active camera and no usable light): camera, sun
cam_auto = bpy.data.cameras.new('AutoCamera')
cam_auto.lens = 50.0
cam_auto.sensor_width = 36.0
cam_auto.clip_end = 1000.0
ob_auto_camera = bpy.data.objects.new('AutoCamera', cam_auto)
scene.collection.objects.link(ob_auto_camera)
ob_auto_camera.location = (40.5835, -48.7002, 32.4668)
ob_auto_camera.rotation_euler = (1.09748, -7.21219e-08, 0.694738)
scene.camera = ob_auto_camera
light_auto_sun = bpy.data.lights.new('AutoSun', 'SUN')
light_auto_sun.energy = 3.0
light_auto_sun.angle = 0.0523599
ob_auto_sun = bpy.data.objects.new('AutoSun', light_auto_sun)
scene.collection.objects.link(ob_auto_sun)
ob_auto_sun.rotation_euler = (0.872665, 0.174533, 0.523599)
bpy.context.view_layer.update()
